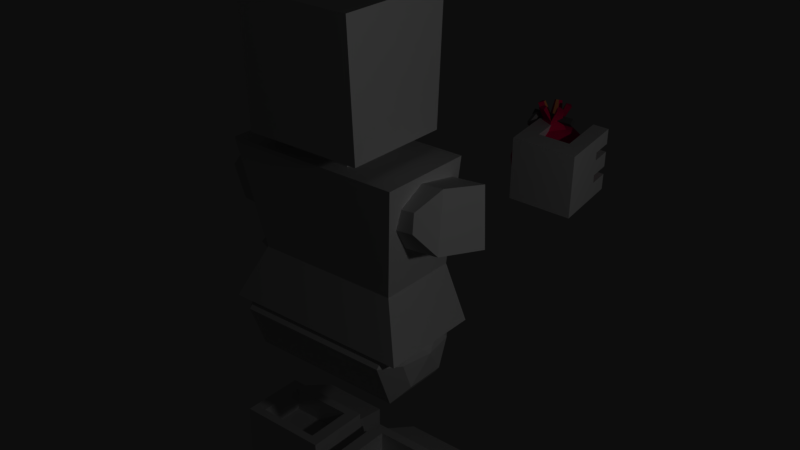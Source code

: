 # Source: pomegrenade.blend  (saved by Blender 2.79.0; exported with 4.5.12 LTS)
import bpy
from mathutils import Matrix  # noqa: F401  (used for matrix-valued properties, if any)

bpy.ops.wm.read_factory_settings(use_empty=True)
scene = bpy.context.scene
scene.name = 'Scene'

# ---- collections
col_collection_1 = bpy.data.collections.new('Collection 1'); scene.collection.children.link(col_collection_1)
col_collection_2 = bpy.data.collections.new('Collection 2'); scene.collection.children.link(col_collection_2)
col_collection_3 = bpy.data.collections.new('Collection 3'); scene.collection.children.link(col_collection_3)
col_collection_4 = bpy.data.collections.new('Collection 4'); scene.collection.children.link(col_collection_4)
col_collection_5 = bpy.data.collections.new('Collection 5'); scene.collection.children.link(col_collection_5)
col_collection_6 = bpy.data.collections.new('Collection 6'); scene.collection.children.link(col_collection_6)
col_collection_7 = bpy.data.collections.new('Collection 7'); scene.collection.children.link(col_collection_7)
col_collection_8 = bpy.data.collections.new('Collection 8'); scene.collection.children.link(col_collection_8)
col_collection_9 = bpy.data.collections.new('Collection 9'); scene.collection.children.link(col_collection_9)
col_collection_10 = bpy.data.collections.new('Collection 10'); scene.collection.children.link(col_collection_10)
col_collection_11 = bpy.data.collections.new('Collection 11'); scene.collection.children.link(col_collection_11)
col_collection_12 = bpy.data.collections.new('Collection 12'); scene.collection.children.link(col_collection_12)
col_collection_13 = bpy.data.collections.new('Collection 13'); scene.collection.children.link(col_collection_13)
col_collection_14 = bpy.data.collections.new('Collection 14'); scene.collection.children.link(col_collection_14)
col_collection_15 = bpy.data.collections.new('Collection 15'); scene.collection.children.link(col_collection_15)
col_collection_16 = bpy.data.collections.new('Collection 16'); scene.collection.children.link(col_collection_16)
col_collection_17 = bpy.data.collections.new('Collection 17'); scene.collection.children.link(col_collection_17)
col_collection_18 = bpy.data.collections.new('Collection 18'); scene.collection.children.link(col_collection_18)
col_collection_19 = bpy.data.collections.new('Collection 19'); scene.collection.children.link(col_collection_19)
col_collection_20 = bpy.data.collections.new('Collection 20'); scene.collection.children.link(col_collection_20)

# ---- materials (node trees are filled in below, after node groups)
mat_none = bpy.data.materials.new('None')
mat_none.alpha_threshold = 0.0
mat_none.use_transparent_shadow = False
mat_none.roughness = 0.5
mat_ring = bpy.data.materials.new('ring')
mat_ring.alpha_threshold = 0.0
mat_ring.use_transparent_shadow = False
mat_ring.diffuse_color = (0.5, 0.5, 0.5, 1.0)
mat_ring.roughness = 0.5
mat_pin = bpy.data.materials.new('pin')
mat_pin.alpha_threshold = 0.0
mat_pin.use_transparent_shadow = False
mat_pin.diffuse_color = (0.25, 0.25, 0.25, 1.0)
mat_pin.roughness = 0.5
mat_pomred = bpy.data.materials.new('pomred')
mat_pomred.alpha_threshold = 0.0
mat_pomred.use_transparent_shadow = False
mat_pomred.diffuse_color = (0.8667, 0.0, 0.2107, 1.0)
mat_pomred.roughness = 0.5
mat_pomred.line_color = (0.0, 0.0, 0.0, 1.0)
mat_pominner = bpy.data.materials.new('pominner')
mat_pominner.alpha_threshold = 0.0
mat_pominner.use_transparent_shadow = False
mat_pominner.diffuse_color = (0.9133, 0.4963, 0.2209, 1.0)
mat_pominner.roughness = 0.5

# ---- material node trees

# ---- world
world_world = bpy.data.worlds.new('World'); scene.world = world_world
world_world.color = (0.05088, 0.05088, 0.05088)
world_world.use_sun_shadow = False
world_world.sun_shadow_jitter_overblur = 0.0
world_world.cycles.sampling_method = 'MANUAL'

# ---- lights
light_point = bpy.data.lights.new('Point', 'POINT')
light_point.transmission_factor = 0.0
light_point.energy = 100.0
light_point.shadow_buffer_clip_start = 0.5
light_point.shadow_soft_size = 0.1
light_point.shadow_maximum_resolution = 0.006
light_point.use_absolute_resolution = True

# ---- meshes
me_base_mesh_042 = bpy.data.meshes.new('base_Mesh.042')
me_base_mesh_042.from_pydata([(-0.09258, -0.5927, 0.7085), (-0.09258, -0.5294, 0.786), (-0.06531, -0.5927, 0.8635), (-0.1634, -0.5927, 1.114), (-0.09258, -0.5294, 0.941), (-0.1634, -0.4599, 0.9886), (-0.09258, -0.5927, 1.019), (-0.1634, -0.4599, 0.9886), (-0.09258, -0.5294, 0.786), (-0.1634, -0.4599, 0.7384), (-0.09258, -0.5294, 0.941), (-0.1634, -0.8209, 1.027), (-0.09258, -0.5927, 1.019), (-0.1634, -0.5927, 1.114), (-0.09258, -0.733, 0.9647), (-0.1634, -0.8209, 0.7001), (-0.09258, -0.733, 0.9647), (-0.1634, -0.8209, 1.027), (-0.09258, -0.733, 0.7623), (-0.1634, -0.5927, 0.6132), (-0.09258, -0.733, 0.7623), (-0.1634, -0.8209, 0.7001), (-0.09258, -0.5927, 0.7085), (-0.9589, -0.4599, 0.7384), (-0.1634, -0.5927, 0.6132), (-0.9589, -0.5927, 0.6132), (-0.1634, -0.4599, 0.7384), (-0.9589, -0.4599, 0.9886), (-0.1634, -0.4599, 0.7384), (-0.9589, -0.4599, 0.7384), (-0.1634, -0.4599, 0.9886), (-0.9589, -0.5927, 1.114), (-0.1634, -0.4599, 0.9886), (-0.9589, -0.4599, 0.9886), (-0.1634, -0.5927, 1.114), (-0.9589, -0.8209, 1.027), (-0.1634, -0.5927, 1.114), (-0.9589, -0.5927, 1.114), (-0.1634, -0.8209, 1.027), (-0.9589, -0.8209, 0.7001), (-0.1634, -0.8209, 1.027), (-0.9589, -0.8209, 1.027), (-0.1634, -0.8209, 0.7001), (-0.9589, -0.5927, 0.6132), (-0.1634, -0.8209, 0.7001), (-0.9589, -0.8209, 0.7001), (-0.1634, -0.5927, 0.6132), (-1.03, -0.5294, 0.786), (-0.9589, -0.5927, 0.6132), (-1.03, -0.5927, 0.7085), (-0.9589, -0.4599, 0.7384), (-1.03, -0.5294, 0.941), (-0.9589, -0.4599, 0.7384), (-1.03, -0.5294, 0.786), (-0.9589, -0.4599, 0.9886), (-1.03, -0.5927, 1.019), (-0.9589, -0.4599, 0.9886), (-1.03, -0.5294, 0.941), (-0.9589, -0.5927, 1.114), (-1.03, -0.733, 0.9647), (-0.9589, -0.5927, 1.114), (-1.03, -0.5927, 1.019), (-0.9589, -0.8209, 1.027), (-1.03, -0.733, 0.7623), (-0.9589, -0.8209, 1.027), (-1.03, -0.733, 0.9647), (-0.9589, -0.8209, 0.7001), (-1.03, -0.5927, 0.7085), (-0.9589, -0.8209, 0.7001), (-1.03, -0.733, 0.7623), (-0.9589, -0.5927, 0.6132), (-0.09258, -0.5294, 0.786), (-0.09258, -0.5294, 0.941), (-0.06531, -0.5927, 0.8635), (-0.1634, -0.4599, 0.7384), (-0.09258, -0.5927, 0.7085), (-0.1634, -0.5927, 0.6132), (-0.09258, -0.5294, 0.786), (-1.057, -0.5927, 0.8635), (-1.03, -0.5927, 0.7085), (-1.03, -0.733, 0.7623), (-0.09258, -0.5294, 0.941), (-0.09258, -0.5927, 1.019), (-0.06531, -0.5927, 0.8635), (-1.057, -0.5927, 0.8635), (-1.03, -0.733, 0.7623), (-1.03, -0.733, 0.9647), (-0.09258, -0.5927, 1.019), (-0.09258, -0.733, 0.9647), (-0.06531, -0.5927, 0.8635), (-1.057, -0.5927, 0.8635), (-1.03, -0.733, 0.9647), (-1.03, -0.5927, 1.019), (-0.09258, -0.733, 0.9647), (-0.09258, -0.733, 0.7623), (-0.06531, -0.5927, 0.8635), (-1.057, -0.5927, 0.8635), (-1.03, -0.5927, 1.019), (-1.03, -0.5294, 0.941), (-0.09258, -0.733, 0.7623), (-0.09258, -0.5927, 0.7085), (-0.06531, -0.5927, 0.8635), (-1.057, -0.5927, 0.8635), (-1.03, -0.5294, 0.941), (-1.03, -0.5294, 0.786), (-1.057, -0.5927, 0.8635), (-1.03, -0.5294, 0.786), (-1.03, -0.5927, 0.7085), (-0.1707, -1.445, 0.4607), (-0.3358, -1.583, 0.4515), (-0.3358, -1.445, 0.4607), (-0.1707, -1.583, 0.4515), (-0.09726, -1.39, 0.5066), (-0.3358, -1.445, 0.4607), (-0.4459, -1.39, 0.5066), (-0.1707, -1.445, 0.4607), (-0.03762, -1.307, 0.7222), (-0.501, -1.271, 0.7222), (-0.03762, -1.271, 0.7222), (-0.501, -1.307, 0.7222), (-0.03762, -1.307, 0.7222), (-0.03762, -1.583, 1.052), (-0.03762, -1.583, 0.7222), (-0.03762, -1.271, 1.052), (-0.03762, -1.271, 0.7222), (-0.03762, -1.583, 1.052), (-0.501, -1.583, 1.052), (-0.03762, -1.583, 0.7222), (-0.501, -1.583, 0.7222), (-0.09726, -1.583, 0.5066), (-0.4459, -1.583, 0.5066), (-0.3358, -1.583, 0.4515), (-0.1707, -1.583, 0.4515), (-0.09726, -1.39, 0.5066), (-0.03762, -1.583, 0.7222), (-0.09726, -1.583, 0.5066), (-0.03762, -1.307, 0.7222), (-0.3358, -1.445, 0.4607), (-0.4459, -1.583, 0.5066), (-0.4459, -1.39, 0.5066), (-0.3358, -1.583, 0.4515), (-0.501, -1.583, 1.052), (-0.501, -1.307, 0.7222), (-0.501, -1.583, 0.7222), (-0.501, -1.271, 1.052), (-0.501, -1.271, 0.7222), (-0.501, -1.583, 0.7222), (-0.4459, -1.39, 0.5066), (-0.4459, -1.583, 0.5066), (-0.501, -1.307, 0.7222), (-0.1707, -1.445, 0.4607), (-0.09726, -1.583, 0.5066), (-0.1707, -1.583, 0.4515), (-0.09726, -1.39, 0.5066), (-0.4352, -1.4, 1.006), (-0.1034, -1.272, 1.006), (-0.1034, -1.4, 1.006), (-0.4352, -1.272, 1.006), (-0.4352, -1.4, 0.7691), (-0.4352, -1.272, 1.006), (-0.4352, -1.4, 1.006), (-0.4352, -1.272, 0.7691), (-0.03762, -1.583, 1.052), (-0.501, -1.271, 1.052), (-0.501, -1.583, 1.052), (-0.03762, -1.271, 1.052), (-0.1034, -1.4, 1.006), (-0.4352, -1.4, 0.7691), (-0.4352, -1.4, 1.006), (-0.1034, -1.4, 0.7691), (-0.1034, -1.4, 1.006), (-0.1034, -1.272, 0.7691), (-0.1034, -1.4, 0.7691), (-0.1034, -1.272, 1.006), (-0.4352, -1.272, 0.7691), (-0.1034, -1.4, 0.7691), (-0.1034, -1.272, 0.7691), (-0.4352, -1.4, 0.7691), (-0.501, -1.307, 0.7222), (-0.09726, -1.39, 0.5066), (-0.4459, -1.39, 0.5066), (-0.03762, -1.307, 0.7222), (-0.1034, -1.272, 0.7691), (-0.501, -1.271, 0.7222), (-0.4352, -1.272, 0.7691), (-0.03762, -1.271, 0.7222), (-0.1034, -1.272, 1.006), (-0.03762, -1.271, 1.052), (-0.4352, -1.272, 1.006), (-0.501, -1.271, 1.052), (-0.4616, 0.2516, 0.9622), (-0.6615, 0.5176, 0.9622), (-0.6615, 0.2516, 0.9622), (-0.4616, 0.5176, 0.9622), (-0.07667, -0.5535, 1.102), (-1.046, -0.5535, 0.5888), (-0.07667, -0.5535, 0.5888), (-1.046, -0.5535, 1.102), (-1.012, 0.2659, 1.084), (-0.1114, 0.2659, 0.6072), (-1.012, 0.2659, 0.6072), (-0.1114, 0.2659, 1.084), (-0.6615, 0.2516, 0.9622), (-0.6615, 0.5176, 0.7623), (-0.6615, 0.2516, 0.7623), (-0.6615, 0.5176, 0.9622), (-0.4616, 0.2516, 0.9622), (-0.4616, 0.5176, 0.7623), (-0.4616, 0.5176, 0.9622), (-0.4616, 0.2516, 0.7623), (-0.6615, 0.2516, 0.7623), (-0.4616, 0.5176, 0.7623), (-0.4616, 0.2516, 0.7623), (-0.6615, 0.5176, 0.7623), (-0.6615, 0.5176, 0.7623), (-0.4616, 0.5176, 0.9622), (-0.4616, 0.5176, 0.7623), (-0.6615, 0.5176, 0.9622), (-0.1114, 0.2659, 0.6072), (-0.4116, -0.2865, 0.6049), (-1.012, 0.2659, 0.6072), (-0.1837, -0.2865, 0.6049), (-0.07667, -0.5535, 0.5888), (-1.046, -0.5535, 0.5888), (-0.9193, -0.2865, 0.6049), (-0.9193, -0.2857, 1.01), (-0.4123, -0.2857, 1.01), (-1.012, 0.2659, 1.084), (-0.1838, -0.2857, 1.01), (-0.1114, 0.2659, 1.084), (-0.1838, -0.2857, 1.01), (-0.1837, -0.2863, 0.7305), (-0.1114, 0.2659, 1.084), (-0.1837, -0.2865, 0.6049), (-0.1114, 0.2659, 0.6072), (-0.1838, -0.2857, 1.01), (-0.4123, -0.2857, 1.01), (-0.07667, -0.5535, 1.102), (-0.9193, -0.2857, 1.01), (-1.046, -0.5535, 1.102), (-0.1837, -0.2865, 0.6049), (-0.1837, -0.2863, 0.7305), (-0.07667, -0.5535, 0.5888), (-0.1838, -0.2857, 1.01), (-0.07667, -0.5535, 1.102), (-0.9193, -0.2865, 0.6049), (-0.9193, -0.286, 0.8843), (-1.012, 0.2659, 0.6072), (-0.9193, -0.2857, 1.01), (-1.012, 0.2659, 1.084), (-0.9193, -0.2857, 1.01), (-0.9193, -0.286, 0.8843), (-1.046, -0.5535, 1.102), (-0.9193, -0.2865, 0.6049), (-1.046, -0.5535, 0.5888), (-0.7878, -1.583, 0.4515), (-0.9529, -1.445, 0.4607), (-0.7878, -1.445, 0.4607), (-0.9529, -1.583, 0.4515), (-0.7878, -1.445, 0.4607), (-1.026, -1.39, 0.5066), (-0.6777, -1.39, 0.5066), (-0.9529, -1.445, 0.4607), (-0.6226, -1.271, 0.7222), (-1.086, -1.307, 0.7222), (-1.086, -1.271, 0.7222), (-0.6226, -1.307, 0.7222), (-1.086, -1.583, 1.052), (-1.086, -1.307, 0.7222), (-1.086, -1.583, 0.7222), (-1.086, -1.271, 1.052), (-1.086, -1.271, 0.7222), (-1.086, -1.583, 0.7222), (-1.026, -1.39, 0.5066), (-1.026, -1.583, 0.5066), (-1.086, -1.307, 0.7222), (-0.6777, -1.583, 0.5066), (-0.7878, -1.445, 0.4607), (-0.6777, -1.39, 0.5066), (-0.7878, -1.583, 0.4515), (-0.6226, -1.307, 0.7222), (-0.6226, -1.583, 1.052), (-0.6226, -1.583, 0.7222), (-0.6226, -1.271, 1.052), (-0.6226, -1.271, 0.7222), (-0.9529, -1.583, 0.4515), (-0.7878, -1.583, 0.4515), (-1.026, -1.583, 0.5066), (-0.6777, -1.583, 0.5066), (-0.6226, -1.583, 0.7222), (-1.086, -1.583, 0.7222), (-0.6226, -1.583, 1.052), (-1.086, -1.583, 1.052), (-0.6777, -1.39, 0.5066), (-0.6226, -1.583, 0.7222), (-0.6777, -1.583, 0.5066), (-0.6226, -1.307, 0.7222), (-1.026, -1.583, 0.5066), (-0.9529, -1.445, 0.4607), (-0.9529, -1.583, 0.4515), (-1.026, -1.39, 0.5066), (-1.02, -1.272, 1.006), (-0.6884, -1.4, 1.006), (-1.02, -1.4, 1.006), (-0.6884, -1.272, 1.006), (-0.6884, -1.272, 1.006), (-0.6884, -1.4, 0.7691), (-0.6884, -1.4, 1.006), (-0.6884, -1.272, 0.7691), (-0.6226, -1.271, 1.052), (-1.086, -1.583, 1.052), (-0.6226, -1.583, 1.052), (-1.086, -1.271, 1.052), (-0.6884, -1.4, 0.7691), (-1.02, -1.4, 1.006), (-0.6884, -1.4, 1.006), (-1.02, -1.4, 0.7691), (-1.02, -1.272, 0.7691), (-1.02, -1.4, 1.006), (-1.02, -1.4, 0.7691), (-1.02, -1.272, 1.006), (-1.02, -1.4, 0.7691), (-0.6884, -1.272, 0.7691), (-1.02, -1.272, 0.7691), (-0.6884, -1.4, 0.7691), (-1.026, -1.39, 0.5066), (-0.6226, -1.307, 0.7222), (-0.6777, -1.39, 0.5066), (-1.086, -1.307, 0.7222), (-0.6884, -1.272, 1.006), (-0.6226, -1.271, 1.052), (-0.6884, -1.272, 0.7691), (-1.086, -1.271, 1.052), (-1.02, -1.272, 1.006), (-1.086, -1.271, 0.7222), (-1.02, -1.272, 0.7691), (-0.6226, -1.271, 0.7222), (-0.8615, 0.9818, 1.154), (-0.2616, 0.3394, 1.119), (-0.2616, 0.9818, 1.154), (-0.8615, 0.3394, 1.119), (-0.8615, 0.9818, 0.5539), (-0.2616, 0.3394, 0.5883), (-0.8615, 0.3394, 0.5883), (-0.2616, 0.9818, 0.5539), (-0.7174, 0.3602, 0.6871), (-0.4058, 0.1708, 0.6871), (-0.7174, 0.1708, 0.6871), (-0.4058, 0.3602, 0.6871), (-0.7174, 0.3602, 1.01), (-0.4058, 0.1708, 1.01), (-0.4058, 0.3602, 1.01), (-0.7174, 0.1708, 1.01), (-0.2616, 0.3394, 0.5883), (-0.2616, 0.9818, 1.154), (-0.2616, 0.3394, 1.119), (-0.2616, 0.9818, 0.5539), (-0.2616, 0.9818, 0.5539), (-0.8615, 0.9818, 1.154), (-0.2616, 0.9818, 1.154), (-0.8615, 0.9818, 0.5539), (-0.8615, 0.9818, 0.5539), (-0.8615, 0.3394, 1.119), (-0.8615, 0.9818, 1.154), (-0.8615, 0.3394, 0.5883), (-0.8615, 0.3394, 0.5883), (-0.2616, 0.3394, 1.119), (-0.8615, 0.3394, 1.119), (-0.2616, 0.3394, 0.5883), (-0.7174, 0.1708, 1.01), (-0.7174, 0.3602, 0.6871), (-0.7174, 0.1708, 0.6871), (-0.7174, 0.3602, 1.01), (-0.4058, 0.1708, 0.6871), (-0.4058, 0.3602, 1.01), (-0.4058, 0.1708, 1.01), (-0.4058, 0.3602, 0.6871), (-0.9833, -0.1719, 0.8949), (-1.171, -0.01688, 0.6267), (-0.954, -0.0205, 0.6438), (-1.2, -0.1683, 0.8778), (-0.9228, 0.23, 0.8689), (-0.93, 0.1921, 0.9529), (-0.9303, 0.18, 0.7361), (-0.9833, -0.1719, 0.8949), (-0.9534, 0.06007, 1.002), (-0.954, -0.0205, 0.6438), (-0.8156, 0.1624, 0.904), (-0.9755, 0.06244, 0.904), (-0.8156, 0.06245, 0.904), (-0.9755, 0.1624, 0.904), (-0.8156, 0.1624, 0.804), (-0.9755, 0.1624, 0.904), (-0.8156, 0.1624, 0.904), (-0.9755, 0.1624, 0.8041), (-0.8156, 0.06245, 0.8041), (-0.9755, 0.1624, 0.8041), (-0.8156, 0.1624, 0.804), (-0.9755, 0.06244, 0.8041), (-0.8156, 0.06245, 0.904), (-0.9755, 0.06244, 0.8041), (-0.8156, 0.06245, 0.8041), (-0.9755, 0.06244, 0.904), (-0.8156, 0.06245, 0.904), (-0.8156, 0.1624, 0.804), (-0.8156, 0.1624, 0.904), (-0.8156, 0.06245, 0.8041), (-1.068, 0.1944, 0.942), (-0.9534, 0.06007, 1.002), (-0.93, 0.1921, 0.9529), (-1.14, 0.06319, 0.987), (-1.117, 0.1831, 0.7213), (-0.9228, 0.23, 0.8689), (-0.9303, 0.18, 0.7361), (-1.061, 0.2323, 0.858), (-0.9534, 0.06007, 1.002), (-1.2, -0.1683, 0.8778), (-0.9833, -0.1719, 0.8949), (-1.14, 0.06319, 0.987), (-0.9228, 0.23, 0.8689), (-1.068, 0.1944, 0.942), (-0.93, 0.1921, 0.9529), (-1.061, 0.2323, 0.858), (-0.954, -0.0205, 0.6438), (-1.117, 0.1831, 0.7213), (-0.9303, 0.18, 0.7361), (-1.171, -0.01688, 0.6267), (-1.2, -0.1683, 0.8778), (-1.117, 0.1831, 0.7213), (-1.171, -0.01688, 0.6267), (-1.14, 0.06319, 0.987), (-1.061, 0.2323, 0.858), (-1.068, 0.1944, 0.942), (-1.273, -0.6484, 0.4386), (-1.355, -0.6612, 0.471), (-1.352, -0.6362, 0.4386), (-1.277, -0.6734, 0.4709), (-1.295, -0.757, 0.4041), (-1.355, -0.6612, 0.471), (-1.277, -0.6734, 0.4709), (-1.372, -0.7424, 0.4061), (-1.38, -0.7925, 0.4708), (-1.295, -0.757, 0.4041), (-1.303, -0.8071, 0.4687), (-1.372, -0.7424, 0.4061), (-1.28, -0.6588, 0.2772), (-1.35, -0.596, 0.217), (-1.272, -0.6107, 0.215), (-1.357, -0.6442, 0.2792), (-1.117, -0.659, 0.3268), (-1.079, -0.4574, 0.3568), (-1.108, -0.5963, 0.2458), (-1.088, -0.5201, 0.4378), (-1.04, -0.6736, 0.3248), (-1.108, -0.5963, 0.2458), (-1.03, -0.6109, 0.2437), (-1.117, -0.659, 0.3268), (-1.34, -0.563, 0.3441), (-1.28, -0.6588, 0.2772), (-1.262, -0.5752, 0.344), (-1.357, -0.6442, 0.2792), (-1.088, -0.5201, 0.4378), (-1.04, -0.6736, 0.3248), (-1.011, -0.5348, 0.4358), (-1.117, -0.659, 0.3268), (-1.283, -0.6839, 0.3095), (-1.344, -0.588, 0.3764), (-1.266, -0.6002, 0.3764), (-1.361, -0.6692, 0.3115), (-1.352, -0.6362, 0.4386), (-1.291, -0.732, 0.3717), (-1.273, -0.6484, 0.4386), (-1.369, -0.7174, 0.3737), (-1.369, -0.7174, 0.3737), (-1.283, -0.6839, 0.3095), (-1.291, -0.732, 0.3717), (-1.361, -0.6692, 0.3115), (-1.34, -0.563, 0.3441), (-1.266, -0.6002, 0.3764), (-1.344, -0.588, 0.3764), (-1.262, -0.5752, 0.344), (-1.363, -0.7113, 0.5357), (-1.372, -0.7424, 0.4061), (-1.38, -0.7925, 0.4708), (-1.355, -0.6612, 0.471), (-1.326, -0.5344, 0.677), (-1.311, -0.4362, 0.5501), (-1.352, -0.6362, 0.4386), (-1.344, -0.588, 0.3764), (-1.361, -0.6692, 0.3115), (-1.369, -0.7174, 0.3737), (-1.34, -0.563, 0.3441), (-1.296, -0.3379, 0.4232), (-1.35, -0.596, 0.217), (-1.357, -0.6442, 0.2792), (-1.291, -0.732, 0.3717), (-1.283, -0.6839, 0.3095), (-1.273, -0.6484, 0.4386), (-1.266, -0.6002, 0.3764), (-1.28, -0.6588, 0.2772), (-1.272, -0.6107, 0.215), (-1.262, -0.5752, 0.344), (-1.234, -0.4281, 0.3608), (-1.241, -0.4763, 0.423), (-1.264, -0.6246, 0.6146), (-1.277, -0.6734, 0.4709), (-1.285, -0.7235, 0.5356), (-1.295, -0.757, 0.4041), (-1.303, -0.8071, 0.4687), (-1.326, -0.5344, 0.677), (-1.016, -0.5929, 0.6689), (-1.311, -0.4362, 0.5501), (-0.9852, -0.3965, 0.4151), (-1.296, -0.3379, 0.4232), (-1.272, -0.6107, 0.215), (-1.35, -0.596, 0.217), (-1.234, -0.4281, 0.3608), (-1.296, -0.3379, 0.4232), (-0.9852, -0.3965, 0.4151), (-1.079, -0.4574, 0.3568), (-1.03, -0.6109, 0.2437), (-1.108, -0.5963, 0.2458), (-1.04, -0.6736, 0.3248), (-1.03, -0.6109, 0.2437), (-1.011, -0.5348, 0.4358), (-0.9852, -0.3965, 0.4151), (-1.016, -0.5929, 0.6689), (-1.031, -0.6684, 0.6085), (-1.031, -0.6684, 0.6085), (-1.016, -0.5929, 0.6689), (-1.264, -0.6246, 0.6146), (-1.326, -0.5344, 0.677), (-1.363, -0.7113, 0.5357), (-1.285, -0.7235, 0.5356), (-1.303, -0.8071, 0.4687), (-1.38, -0.7925, 0.4708), (-1.011, -0.5348, 0.4358), (-1.031, -0.6684, 0.6085), (-1.088, -0.5201, 0.4378), (-1.264, -0.6246, 0.6146), (-1.241, -0.4763, 0.423), (-1.234, -0.4281, 0.3608), (-1.079, -0.4574, 0.3568), (0.0479, 0.1933, 0.651), (-0.1399, -0.1149, 0.6832), (-0.1692, 0.1773, 0.6582), (0.07723, -0.09887, 0.6761), (-0.1931, 0.05211, 1.012), (-0.2004, 0.1423, 0.9932), (-0.1928, 0.2204, 0.8746), (-0.1399, -0.1149, 0.6832), (-0.1692, 0.1773, 0.6582), (-0.1698, -0.06499, 0.9337), (-0.1476, 0.01548, 0.8782), (-0.3076, 0.07423, 0.9591), (-0.3076, 0.01548, 0.8782), (-0.1476, 0.07423, 0.9591), (-0.1476, 0.07423, 0.9591), (-0.3076, 0.1551, 0.9004), (-0.3076, 0.07423, 0.9591), (-0.1476, 0.1551, 0.9003), (-0.1476, 0.1551, 0.9003), (-0.3076, 0.09637, 0.8195), (-0.3076, 0.1551, 0.9004), (-0.1476, 0.09637, 0.8195), (-0.1476, 0.09637, 0.8195), (-0.3076, 0.01548, 0.8782), (-0.3076, 0.09637, 0.8195), (-0.1476, 0.01548, 0.8782), (-0.3076, 0.1551, 0.9004), (-0.3076, 0.01548, 0.8782), (-0.3076, 0.07423, 0.9591), (-0.3076, 0.09637, 0.8195), (-0.1698, -0.06499, 0.9337), (-0.05507, 0.0623, 1.007), (-0.1931, 0.05211, 1.012), (0.01729, -0.05117, 0.9275), (-0.2004, 0.1423, 0.9932), (-0.00577, 0.2342, 0.8685), (-0.1928, 0.2204, 0.8746), (-0.06235, 0.1525, 0.9886), (0.07723, -0.09887, 0.6761), (-0.1698, -0.06499, 0.9337), (-0.1399, -0.1149, 0.6832), (0.01729, -0.05117, 0.9275), (-0.05507, 0.0623, 1.007), (-0.2004, 0.1423, 0.9932), (-0.1931, 0.05211, 1.012), (-0.06235, 0.1525, 0.9886), (-0.00577, 0.2342, 0.8685), (-0.1692, 0.1773, 0.6582), (-0.1928, 0.2204, 0.8746), (0.0479, 0.1933, 0.651), (-0.00577, 0.2342, 0.8685), (0.07723, -0.09887, 0.6761), (0.0479, 0.1933, 0.651), (0.01729, -0.05117, 0.9275), (-0.06235, 0.1525, 0.9886), (-0.05507, 0.0623, 1.007), (0.1407, -0.04034, -0.09881), (0.06477, 0.004687, -0.08694), (0.1432, 0.000582, -0.09608), (0.06231, -0.03624, -0.08966), (0.1407, -0.04034, -0.09881), (0.0545, -0.02858, -0.1976), (0.06231, -0.03624, -0.08966), (0.1332, -0.03291, -0.2036), (0.0545, -0.02858, -0.1976), (0.1282, -0.1148, -0.2091), (0.04958, -0.1104, -0.2031), (0.1332, -0.03291, -0.2036), (0.1475, 0.2063, -0.1877), (0.06414, 0.132, -0.1869), (0.06887, 0.2107, -0.1817), (0.1428, 0.1276, -0.1929), (-0.0714, 0.2026, 0.0659), (-0.09054, 0.1127, -0.1202), (-0.08438, 0.2153, -0.1133), (-0.07756, 0.1, 0.05908), (-0.08438, 0.2153, -0.1133), (-0.1692, 0.1171, -0.1142), (-0.163, 0.2196, -0.1073), (-0.09054, 0.1127, -0.1202), (0.06414, 0.132, -0.1869), (0.1504, 0.1202, -0.08812), (0.07196, 0.1243, -0.07897), (0.1428, 0.1276, -0.1929), (-0.1692, 0.1171, -0.1142), (-0.07756, 0.1, 0.05908), (-0.1562, 0.1044, 0.06508), (-0.09054, 0.1127, -0.1202), (0.1479, 0.07928, -0.09085), (0.06169, 0.09104, -0.1897), (0.0695, 0.08338, -0.0817), (0.1404, 0.08671, -0.1957), (0.05696, 0.01234, -0.1949), (0.1432, 0.000582, -0.09608), (0.06477, 0.004687, -0.08694), (0.1356, 0.008015, -0.2009), (0.06169, 0.09104, -0.1897), (0.1356, 0.008015, -0.2009), (0.05696, 0.01234, -0.1949), (0.1404, 0.08671, -0.1957), (0.0695, 0.08338, -0.0817), (0.1504, 0.1202, -0.08812), (0.1479, 0.07928, -0.09085), (0.07196, 0.1243, -0.07897), (0.06169, 0.09104, -0.1897), (0.06477, 0.004687, -0.08694), (0.0695, 0.08338, -0.0817), (0.05696, 0.01234, -0.1949), (0.05739, -0.1181, -0.09511), (0.0545, -0.02858, -0.1976), (0.04958, -0.1104, -0.2031), (0.06231, -0.03624, -0.08966), (0.06663, -0.1271, 0.03252), (0.0812, 0.1153, 0.04866), (0.07196, 0.1243, -0.07897), (0.08593, 0.1939, 0.0539), (0.06887, 0.2107, -0.1817), (0.06414, 0.132, -0.1869), (0.162, 0.02217, 0.1347), (0.1407, -0.04034, -0.09881), (0.1432, 0.000582, -0.09608), (0.1524, -0.1384, 0.124), (0.1358, -0.1222, -0.1043), (0.1332, -0.03291, -0.2036), (0.1282, -0.1148, -0.2091), (0.1428, 0.1276, -0.1929), (0.1475, 0.2063, -0.1877), (0.1504, 0.1202, -0.08812), (0.1717, 0.1827, 0.1454), (0.1479, 0.07928, -0.09085), (0.1404, 0.08671, -0.1957), (0.1356, 0.008015, -0.2009), (0.1717, 0.1827, 0.1454), (-0.143, 0.2, 0.1694), (0.162, 0.02217, 0.1347), (-0.1623, -0.1211, 0.148), (0.1524, -0.1384, 0.124), (0.06663, -0.1271, 0.03252), (-0.1623, -0.1211, 0.148), (-0.1694, -0.1141, 0.05053), (0.1524, -0.1384, 0.124), (0.1358, -0.1222, -0.1043), (0.05739, -0.1181, -0.09511), (0.04958, -0.1104, -0.2031), (0.1282, -0.1148, -0.2091), (-0.08438, 0.2153, -0.1133), (-0.163, 0.2196, -0.1073), (-0.0714, 0.2026, 0.0659), (-0.143, 0.2, 0.1694), (0.08593, 0.1939, 0.0539), (0.1717, 0.1827, 0.1454), (0.1475, 0.2063, -0.1877), (0.06887, 0.2107, -0.1817), (-0.1694, -0.1141, 0.05053), (-0.1623, -0.1211, 0.148), (-0.1562, 0.1044, 0.06508), (-0.143, 0.2, 0.1694), (-0.163, 0.2196, -0.1073), (-0.1692, 0.1171, -0.1142), (-0.0714, 0.2026, 0.0659), (0.08593, 0.1939, 0.0539), (-0.07756, 0.1, 0.05908), (0.0812, 0.1153, 0.04866), (0.06663, -0.1271, 0.03252), (-0.1694, -0.1141, 0.05053), (-0.1562, 0.1044, 0.06508)], [], [(0, 1, 2), (3, 4, 5), (4, 3, 6), (7, 8, 9), (8, 7, 10), (11, 12, 13), (12, 11, 14), (15, 16, 17), (16, 15, 18), (19, 20, 21), (20, 19, 22), (23, 24, 25), (24, 23, 26), (27, 28, 29), (28, 27, 30), (31, 32, 33), (32, 31, 34), (35, 36, 37), (36, 35, 38), (39, 40, 41), (40, 39, 42), (43, 44, 45), (44, 43, 46), (47, 48, 49), (48, 47, 50), (51, 52, 53), (52, 51, 54), (55, 56, 57), (56, 55, 58), (59, 60, 61), (60, 59, 62), (63, 64, 65), (64, 63, 66), (67, 68, 69), (68, 67, 70), (71, 72, 73), (74, 75, 76), (75, 74, 77), (78, 79, 80), (81, 82, 83), (84, 85, 86), (87, 88, 89), (90, 91, 92), (93, 94, 95), (96, 97, 98), (99, 100, 101), (102, 103, 104), (105, 106, 107), (108, 109, 110), (109, 108, 111), (112, 113, 114), (113, 112, 115), (116, 117, 118), (117, 116, 119), (120, 121, 122), (121, 120, 123), (124, 123, 120), (125, 126, 127), (128, 127, 126), (127, 128, 129), (130, 129, 128), (131, 129, 130), (129, 131, 132), (133, 134, 135), (134, 133, 136), (137, 138, 139), (138, 137, 140), (141, 142, 143), (144, 142, 141), (142, 144, 145), (146, 147, 148), (147, 146, 149), (150, 151, 152), (151, 150, 153), (154, 155, 156), (155, 154, 157), (158, 159, 160), (159, 158, 161), (162, 163, 164), (163, 162, 165), (166, 167, 168), (167, 166, 169), (170, 171, 172), (171, 170, 173), (174, 175, 176), (175, 174, 177), (178, 179, 180), (179, 178, 181), (182, 183, 184), (183, 182, 185), (186, 185, 182), (185, 186, 187), (188, 187, 186), (187, 188, 189), (184, 189, 188), (189, 184, 183), (190, 191, 192), (191, 190, 193), (194, 195, 196), (195, 194, 197), (198, 199, 200), (199, 198, 201), (202, 203, 204), (203, 202, 205), (206, 207, 208), (207, 206, 209), (210, 211, 212), (211, 210, 213), (214, 215, 216), (215, 214, 217), (218, 219, 220), (221, 219, 218), (222, 219, 221), (223, 219, 222), (224, 219, 223), (219, 224, 220), (225, 226, 227), (228, 227, 226), (227, 228, 229), (230, 231, 232), (233, 232, 231), (232, 233, 234), (235, 236, 237), (238, 237, 236), (237, 238, 239), (240, 241, 242), (243, 242, 241), (242, 243, 244), (245, 246, 247), (248, 247, 246), (247, 248, 249), (250, 251, 252), (253, 252, 251), (252, 253, 254), (255, 256, 257), (256, 255, 258), (259, 260, 261), (260, 259, 262), (263, 264, 265), (264, 263, 266), (267, 268, 269), (270, 268, 267), (268, 270, 271), (272, 273, 274), (273, 272, 275), (276, 277, 278), (277, 276, 279), (280, 281, 282), (281, 280, 283), (284, 283, 280), (285, 286, 287), (288, 287, 286), (289, 287, 288), (287, 289, 290), (291, 290, 289), (290, 291, 292), (293, 294, 295), (294, 293, 296), (297, 298, 299), (298, 297, 300), (301, 302, 303), (302, 301, 304), (305, 306, 307), (306, 305, 308), (309, 310, 311), (310, 309, 312), (313, 314, 315), (314, 313, 316), (317, 318, 319), (318, 317, 320), (321, 322, 323), (322, 321, 324), (325, 326, 327), (326, 325, 328), (329, 330, 331), (330, 329, 332), (333, 332, 329), (332, 333, 334), (335, 334, 333), (334, 335, 336), (331, 336, 335), (336, 331, 330), (337, 338, 339), (338, 337, 340), (341, 342, 343), (342, 341, 344), (345, 346, 347), (346, 345, 348), (349, 350, 351), (350, 349, 352), (353, 354, 355), (354, 353, 356), (357, 358, 359), (358, 357, 360), (361, 362, 363), (362, 361, 364), (365, 366, 367), (366, 365, 368), (369, 370, 371), (370, 369, 372), (373, 374, 375), (374, 373, 376), (377, 378, 379), (378, 377, 380), (381, 382, 383), (384, 382, 385), (382, 384, 383), (386, 383, 384), (387, 388, 389), (388, 387, 390), (391, 392, 393), (392, 391, 394), (395, 396, 397), (396, 395, 398), (399, 400, 401), (400, 399, 402), (403, 404, 405), (404, 403, 406), (407, 408, 409), (408, 407, 410), (411, 412, 413), (412, 411, 414), (415, 416, 417), (416, 415, 418), (419, 420, 421), (420, 419, 422), (423, 424, 425), (424, 423, 426), (427, 428, 429), (430, 428, 427), (428, 430, 431), (432, 431, 430), (433, 434, 435), (434, 433, 436), (437, 438, 439), (438, 437, 440), (441, 442, 443), (442, 441, 444), (445, 446, 447), (446, 445, 448), (449, 450, 451), (450, 449, 452), (453, 454, 455), (454, 453, 456), (457, 458, 459), (458, 457, 460), (461, 462, 463), (462, 461, 464), (465, 466, 467), (466, 465, 468), (469, 470, 471), (470, 469, 472), (473, 474, 475), (474, 473, 476), (477, 478, 479), (478, 477, 480), (481, 482, 483), (482, 481, 484), (485, 484, 481), (486, 484, 485), (484, 486, 487), (488, 487, 486), (489, 487, 488), (487, 489, 490), (488, 486, 491), (492, 491, 486), (493, 491, 492), (491, 493, 494), (495, 496, 497), (498, 497, 496), (499, 500, 501), (502, 501, 500), (503, 501, 502), (501, 503, 498), (498, 503, 497), (504, 497, 503), (497, 504, 505), (506, 505, 504), (505, 506, 507), (508, 507, 506), (509, 510, 511), (512, 511, 510), (511, 512, 513), (514, 515, 516), (517, 516, 515), (518, 516, 517), (516, 518, 519), (520, 519, 518), (519, 520, 521), (522, 523, 524), (525, 524, 523), (526, 524, 525), (524, 526, 527), (528, 529, 530), (531, 530, 529), (532, 530, 531), (530, 532, 533), (533, 532, 534), (535, 534, 532), (536, 537, 538), (539, 538, 537), (540, 538, 539), (541, 538, 540), (538, 541, 542), (543, 544, 545), (544, 543, 546), (547, 548, 549), (550, 549, 551), (549, 550, 547), (552, 547, 550), (553, 554, 555), (554, 553, 556), (557, 558, 559), (558, 557, 560), (561, 562, 563), (562, 561, 564), (565, 566, 567), (566, 565, 568), (569, 570, 571), (570, 569, 572), (573, 574, 575), (574, 573, 576), (577, 578, 579), (578, 577, 580), (581, 582, 583), (582, 581, 584), (585, 586, 587), (586, 585, 588), (589, 590, 591), (590, 589, 592), (593, 594, 595), (594, 593, 596), (597, 596, 593), (596, 597, 598), (599, 600, 601), (600, 599, 602), (603, 604, 605), (604, 603, 606), (607, 608, 609), (608, 607, 610), (611, 612, 613), (612, 611, 614), (615, 616, 617), (616, 615, 618), (619, 620, 621), (620, 619, 622), (623, 624, 625), (624, 623, 626), (627, 628, 629), (628, 627, 630), (631, 632, 633), (632, 631, 634), (635, 636, 637), (636, 635, 638), (639, 640, 641), (640, 639, 642), (643, 644, 645), (644, 643, 646), (647, 648, 649), (648, 647, 650), (651, 652, 653), (652, 651, 654), (655, 654, 651), (654, 655, 648), (656, 648, 655), (648, 656, 649), (649, 656, 657), (658, 657, 656), (659, 657, 658), (657, 659, 660), (661, 662, 663), (664, 662, 661), (665, 662, 664), (662, 665, 666), (667, 666, 665), (668, 669, 670), (671, 670, 669), (661, 670, 671), (670, 661, 672), (663, 672, 661), (672, 663, 673), (674, 673, 663), (675, 676, 677), (678, 677, 676), (677, 678, 679), (680, 681, 682), (681, 680, 683), (683, 680, 684), (685, 684, 680), (686, 684, 685), (684, 686, 687), (688, 689, 690), (691, 690, 689), (690, 691, 692), (693, 692, 691), (694, 692, 693), (692, 694, 695), (696, 697, 698), (699, 698, 697), (700, 698, 699), (698, 700, 701), (702, 703, 704), (705, 704, 703), (706, 704, 705), (707, 704, 706), (704, 707, 708)])
me_base_mesh_042.polygons.foreach_set('use_smooth', [True] * 406)
_k = set([(3, 4), (47, 48), (55, 56), (74, 75), (137, 138), (150, 151), (182, 183), (182, 185), (183, 184), (184, 189), (185, 186), (186, 187), (187, 188), (188, 189), (219, 221), (219, 224), (276, 277), (297, 298), (329, 330), (331, 336), (332, 333), (334, 335), (382, 383), (382, 384), (383, 384), (428, 430), (547, 549), (547, 550), (549, 550), (593, 594), (593, 596), (596, 597)])
me_base_mesh_042.attributes.new('sharp_edge', 'BOOLEAN', 'EDGE').data.foreach_set('value', [ (min(e.vertices), max(e.vertices)) in _k for e in me_base_mesh_042.edges])
_uv = me_base_mesh_042.uv_layers.new(name='UVMap')
_uv.uv.foreach_set('vector', [0.555, 0.5105, 0.5275, 0.5995, 0.5, 0.5105, 0.5888, 0.5553, 0.5275, 0.6221, 0.5444, 0.5553, 0.5275, 0.6221, 0.5888, 0.5553, 0.555, 0.6221, 0.5444, 0.5553, 0.4725, 0.6221, 0.4556, 0.5553, 0.4725, 0.6221, 0.5444, 0.5553, 0.5275, 0.6221, 0.4556, 0.5553, 0.445, 0.6221, 0.4112, 0.5553, 0.445, 0.6221, 0.4556, 0.5553, 0.4725, 0.6221, 0.5444, 0.5553, 0.4725, 0.6221, 0.4556, 0.5553, 0.4725, 0.6221, 0.5444, 0.5553, 0.5275, 0.6221, 0.5888, 0.5553, 0.5275, 0.6221, 0.5444, 0.5553, 0.5275, 0.6221, 0.5888, 0.5553, 0.555, 0.6221, 0.4556, 0.4447, 0.4112, 0.5553, 0.4112, 0.4447, 0.4112, 0.5553, 0.4556, 0.4447, 0.4556, 0.5553, 0.5444, 0.4447, 0.4556, 0.5553, 0.4556, 0.4447, 0.4556, 0.5553, 0.5444, 0.4447, 0.5444, 0.5553, 0.5888, 0.4447, 0.5444, 0.5553, 0.5444, 0.4447, 0.5444, 0.5553, 0.5888, 0.4447, 0.5888, 0.5553, 0.4556, 0.4447, 0.4112, 0.5553, 0.4112, 0.4447, 0.4112, 0.5553, 0.4556, 0.4447, 0.4556, 0.5553, 0.5444, 0.4447, 0.4556, 0.5553, 0.4556, 0.4447, 0.4556, 0.5553, 0.5444, 0.4447, 0.5444, 0.5553, 0.5888, 0.4447, 0.5444, 0.5553, 0.5444, 0.4447, 0.5444, 0.5553, 0.5888, 0.4447, 0.5888, 0.5553, 0.4725, 0.3779, 0.4112, 0.4447, 0.445, 0.3779, 0.4112, 0.4447, 0.4725, 0.3779, 0.4556, 0.4447, 0.5275, 0.3779, 0.4556, 0.4447, 0.4725, 0.3779, 0.4556, 0.4447, 0.5275, 0.3779, 0.5444, 0.4447, 0.555, 0.3779, 0.5444, 0.4447, 0.5275, 0.3779, 0.5444, 0.4447, 0.555, 0.3779, 0.5888, 0.4447, 0.4725, 0.3779, 0.4112, 0.4447, 0.445, 0.3779, 0.4112, 0.4447, 0.4725, 0.3779, 0.4556, 0.4447, 0.5275, 0.3779, 0.4556, 0.4447, 0.4725, 0.3779, 0.4556, 0.4447, 0.5275, 0.3779, 0.5444, 0.4447, 0.555, 0.3779, 0.5444, 0.4447, 0.5275, 0.3779, 0.5444, 0.4447, 0.555, 0.3779, 0.5888, 0.4447, 0.5275, 0.5995, 0.4725, 0.5995, 0.5, 0.5105, 0.4556, 0.5553, 0.445, 0.6221, 0.4112, 0.5553, 0.445, 0.6221, 0.4556, 0.5553, 0.4725, 0.6221, 0.0, 1.0, 0.445, 0.5105, 0.4725, 0.4214, 0.4725, 0.5995, 0.445, 0.5105, 0.5, 0.5105, 0.5, 0.5105, 0.4725, 0.4214, 0.5275, 0.4214, 0.445, 0.5105, 0.4725, 0.4214, 0.5, 0.5105, 0.5, 0.5105, 0.5275, 0.4214, 0.555, 0.5105, 0.4725, 0.4214, 0.5275, 0.4214, 0.5, 0.5105, 0.5, 0.5105, 0.555, 0.5105, 0.5275, 0.5995, 0.5275, 0.4214, 0.555, 0.5105, 0.5, 0.5105, 0.5, 0.5105, 0.5275, 0.5995, 0.4725, 0.5995, 0.5, 0.5105, 0.4725, 0.5995, 0.445, 0.5105, 0.5546, 0.2829, 0.4382, 0.185, 0.4382, 0.2829, 0.4382, 0.185, 0.5546, 0.2829, 0.5546, 0.185, 0.6063, 0.3221, 0.4382, 0.2829, 0.3605, 0.3221, 0.4382, 0.2829, 0.6063, 0.3221, 0.5546, 0.2829, 0.6484, 0.3808, 0.3217, 0.4069, 0.6484, 0.4069, 0.3217, 0.4069, 0.6484, 0.3808, 0.3217, 0.3808, 0.3808, 0.5496, 0.185, 0.3462, 0.185, 0.5496, 0.185, 0.3462, 0.3808, 0.5496, 0.4069, 0.3462, 0.4069, 0.5496, 0.4069, 0.3462, 0.3808, 0.5496, 0.6484, 0.3462, 0.3217, 0.3462, 0.6484, 0.5496, 0.3217, 0.5496, 0.6484, 0.5496, 0.3217, 0.3462, 0.6484, 0.5496, 0.3217, 0.5496, 0.6063, 0.6824, 0.3605, 0.6824, 0.6063, 0.6824, 0.3217, 0.5496, 0.4382, 0.7163, 0.6063, 0.6824, 0.3605, 0.6824, 0.6063, 0.6824, 0.4382, 0.7163, 0.5546, 0.7163, 0.3221, 0.6824, 0.185, 0.5496, 0.185, 0.6824, 0.185, 0.5496, 0.3221, 0.6824, 0.3808, 0.5496, 0.4382, 0.2829, 0.3605, 0.185, 0.3605, 0.3221, 0.3605, 0.185, 0.4382, 0.2829, 0.4382, 0.185, 0.815, 0.3462, 0.6192, 0.5496, 0.815, 0.5496, 0.5931, 0.3462, 0.6192, 0.5496, 0.815, 0.3462, 0.6192, 0.5496, 0.5931, 0.3462, 0.5931, 0.5496, 0.815, 0.5496, 0.6779, 0.6824, 0.815, 0.6824, 0.6779, 0.6824, 0.815, 0.5496, 0.6192, 0.5496, 0.5546, 0.2829, 0.6063, 0.185, 0.5546, 0.185, 0.6063, 0.185, 0.5546, 0.2829, 0.6063, 0.3221, 0.3681, 0.3147, 0.602, 0.406, 0.602, 0.3147, 0.602, 0.406, 0.3681, 0.3147, 0.3681, 0.406, 0.3147, 0.5207, 0.406, 0.3751, 0.3147, 0.3751, 0.406, 0.3751, 0.3147, 0.5207, 0.406, 0.5207, 0.3516, 0.185, 0.6783, 0.4069, 0.6783, 0.185, 0.6783, 0.4069, 0.3516, 0.185, 0.3516, 0.4069, 0.398, 0.3751, 0.6319, 0.5207, 0.6319, 0.3751, 0.6319, 0.5207, 0.398, 0.3751, 0.398, 0.5207, 0.6853, 0.3751, 0.594, 0.5207, 0.6853, 0.5207, 0.594, 0.5207, 0.6853, 0.3751, 0.594, 0.3751, 0.6319, 0.406, 0.398, 0.3147, 0.398, 0.406, 0.398, 0.3147, 0.6319, 0.406, 0.0, 1.0, 0.6783, 0.5496, 0.3937, 0.6824, 0.6395, 0.6824, 0.3937, 0.6824, 0.6783, 0.5496, 0.3516, 0.5496, 0.398, 0.5207, 0.6783, 0.5496, 0.6319, 0.5207, 0.6783, 0.5496, 0.398, 0.5207, 0.3516, 0.5496, 0.398, 0.3751, 0.3516, 0.5496, 0.398, 0.5207, 0.3516, 0.5496, 0.398, 0.3751, 0.3516, 0.3462, 0.6319, 0.3751, 0.3516, 0.3462, 0.398, 0.3751, 0.3516, 0.3462, 0.6319, 0.3751, 0.6783, 0.3462, 0.6319, 0.5207, 0.6783, 0.3462, 0.6319, 0.3751, 0.6783, 0.3462, 0.6319, 0.5207, 0.6783, 0.5496, 0.4333, 0.4054, 0.5667, 0.5946, 0.5667, 0.4054, 0.5667, 0.5946, 0.4333, 0.4054, 0.0, 1.0, 0.003, 0.954, 0.0515, 0.954, 0.003, 0.954, 0.0515, 0.954, 0.003, 0.954, 0.0515, 0.954, 0.0498, 0.995, 0.0048, 0.995, 0.0498, 0.995, 0.0048, 0.995, 0.0498, 0.995, 0.0048, 0.995, 0.5667, 0.4054, 0.5667, 0.5946, 0.5667, 0.4054, 0.5667, 0.5946, 0.5667, 0.4054, 0.5667, 0.5946, 0.4333, 0.4054, 0.4333, 0.5946, 0.4333, 0.5946, 0.4333, 0.5946, 0.4333, 0.4054, 0.4333, 0.4054, 0.5667, 0.4054, 0.4333, 0.5946, 0.4333, 0.4054, 0.4333, 0.5946, 0.5667, 0.4054, 0.5667, 0.5946, 0.5667, 0.5946, 0.4333, 0.5946, 0.4333, 0.5946, 0.4333, 0.5946, 0.5667, 0.5946, 0.5667, 0.5946, 0.0363, 0.922, 0.3455, 0.353, 0.9637, 0.922, 0.1108, 0.353, 0.3455, 0.353, 0.0363, 0.922, 0.0005, 0.078, 0.3455, 0.353, 0.1108, 0.353, 0.9995, 0.078, 0.3455, 0.353, 0.0005, 0.078, 0.8685, 0.353, 0.3455, 0.353, 0.9995, 0.078, 0.3455, 0.353, 0.8685, 0.353, 0.9637, 0.922, 0.0452, 0.9674, 0.0198, 0.9674, 0.0498, 0.995, 0.0084, 0.9674, 0.0498, 0.995, 0.0198, 0.9674, 0.0498, 0.995, 0.0084, 0.9674, 0.0048, 0.995, 0.0084, 0.9674, 0.0084, 0.9674, 0.0048, 0.995, 0.0084, 0.9674, 0.0048, 0.995, 0.0084, 0.9674, 0.0048, 0.995, 0.0084, 0.9674, 0.0048, 0.995, 0.0138, 0.9933, 0.0253, 0.9933, 0.0085, 0.9799, 0.0506, 0.9933, 0.0085, 0.9799, 0.0253, 0.9933, 0.0085, 0.9799, 0.0506, 0.9933, 0.057, 0.9799, 0.0084, 0.9674, 0.0084, 0.9674, 0.003, 0.954, 0.0084, 0.9674, 0.003, 0.954, 0.0084, 0.9674, 0.003, 0.954, 0.0084, 0.9674, 0.003, 0.954, 0.9849, 0.0291, 0.9849, 0.0292, 0.9895, 0.0568, 0.9849, 0.0292, 0.9895, 0.0568, 0.9849, 0.0292, 0.9895, 0.0568, 0.9849, 0.0292, 0.9895, 0.0568, 0.9849, 0.0292, 0.9849, 0.0292, 0.9913, 0.0158, 0.9849, 0.0291, 0.9913, 0.0158, 0.9849, 0.0292, 0.9913, 0.0158, 0.9849, 0.0291, 0.9913, 0.0158, 0.4382, 0.185, 0.5546, 0.2829, 0.4382, 0.2829, 0.5546, 0.2829, 0.4382, 0.185, 0.5546, 0.185, 0.4382, 0.2829, 0.6063, 0.3221, 0.3605, 0.3221, 0.6063, 0.3221, 0.4382, 0.2829, 0.5546, 0.2829, 0.3217, 0.4069, 0.6484, 0.3808, 0.6484, 0.4069, 0.6484, 0.3808, 0.3217, 0.4069, 0.3217, 0.3808, 0.185, 0.3462, 0.3808, 0.5496, 0.185, 0.5496, 0.4069, 0.3462, 0.3808, 0.5496, 0.185, 0.3462, 0.3808, 0.5496, 0.4069, 0.3462, 0.4069, 0.5496, 0.185, 0.5496, 0.3221, 0.6824, 0.185, 0.6824, 0.3221, 0.6824, 0.185, 0.5496, 0.3808, 0.5496, 0.3605, 0.185, 0.4382, 0.2829, 0.3605, 0.3221, 0.4382, 0.2829, 0.3605, 0.185, 0.4382, 0.185, 0.6192, 0.5496, 0.815, 0.3462, 0.815, 0.5496, 0.815, 0.3462, 0.6192, 0.5496, 0.5931, 0.3462, 0.5931, 0.5496, 0.5931, 0.3462, 0.6192, 0.5496, 0.5546, 0.7163, 0.4382, 0.7163, 0.6063, 0.6824, 0.3605, 0.6824, 0.6063, 0.6824, 0.4382, 0.7163, 0.3217, 0.5496, 0.6063, 0.6824, 0.3605, 0.6824, 0.6063, 0.6824, 0.3217, 0.5496, 0.6484, 0.5496, 0.3217, 0.3462, 0.6484, 0.5496, 0.3217, 0.5496, 0.6484, 0.5496, 0.3217, 0.3462, 0.6484, 0.3462, 0.6779, 0.6824, 0.815, 0.5496, 0.815, 0.6824, 0.815, 0.5496, 0.6779, 0.6824, 0.6192, 0.5496, 0.6063, 0.185, 0.5546, 0.2829, 0.5546, 0.185, 0.5546, 0.2829, 0.6063, 0.185, 0.6063, 0.3221, 0.602, 0.406, 0.3681, 0.3147, 0.602, 0.3147, 0.3681, 0.3147, 0.602, 0.406, 0.3681, 0.406, 0.406, 0.3751, 0.3147, 0.5207, 0.3147, 0.3751, 0.3147, 0.5207, 0.406, 0.3751, 0.406, 0.5207, 0.6783, 0.4069, 0.3516, 0.185, 0.6783, 0.185, 0.3516, 0.185, 0.6783, 0.4069, 0.3516, 0.4069, 0.6319, 0.5207, 0.398, 0.3751, 0.6319, 0.3751, 0.398, 0.3751, 0.6319, 0.5207, 0.398, 0.5207, 0.594, 0.5207, 0.6853, 0.3751, 0.6853, 0.5207, 0.6853, 0.3751, 0.594, 0.5207, 0.594, 0.3751, 0.398, 0.3147, 0.6319, 0.406, 0.398, 0.406, 0.6319, 0.406, 0.398, 0.3147, 0.0, 1.0, 0.3937, 0.6824, 0.6783, 0.5496, 0.6395, 0.6824, 0.6783, 0.5496, 0.3937, 0.6824, 0.3516, 0.5496, 0.6319, 0.3751, 0.6783, 0.3462, 0.6319, 0.5207, 0.6783, 0.3462, 0.6319, 0.3751, 0.3516, 0.3462, 0.398, 0.3751, 0.3516, 0.3462, 0.6319, 0.3751, 0.3516, 0.3462, 0.398, 0.3751, 0.3516, 0.5496, 0.398, 0.5207, 0.3516, 0.5496, 0.398, 0.3751, 0.3516, 0.5496, 0.398, 0.5207, 0.6783, 0.5496, 0.6319, 0.5207, 0.6783, 0.5496, 0.398, 0.5207, 0.6783, 0.5496, 0.6319, 0.5207, 0.6783, 0.3462, 0.3027, 0.7194, 0.3253, 0.3718, 0.3027, 0.7194, 0.3253, 0.3718, 0.3027, 0.7194, 0.3253, 0.3718, 0.9286, 0.9944, 0.0714, 0.0298, 0.9286, 0.0298, 0.0714, 0.0298, 0.9286, 0.9944, 0.0714, 0.9944, 0.6097, 0.3831, 0.6097, 0.2806, 0.6097, 0.2806, 0.6097, 0.2806, 0.6097, 0.3831, 0.6097, 0.3831, 0.3976, 0.3831, 0.3976, 0.2806, 0.3976, 0.3831, 0.3976, 0.2806, 0.3976, 0.3831, 0.3976, 0.2806, 0.6747, 0.3718, 0.3027, 0.7194, 0.3253, 0.3718, 0.3027, 0.7194, 0.6747, 0.3718, 0.6973, 0.7194, 0.6973, 0.7194, 0.3027, 0.7194, 0.3027, 0.7194, 0.3027, 0.7194, 0.6973, 0.7194, 0.6973, 0.7194, 0.6973, 0.7194, 0.3253, 0.3718, 0.3027, 0.7194, 0.3253, 0.3718, 0.6973, 0.7194, 0.6747, 0.3718, 0.6747, 0.3718, 0.3253, 0.3718, 0.3253, 0.3718, 0.3253, 0.3718, 0.6747, 0.3718, 0.6747, 0.3718, 0.3976, 0.2806, 0.6097, 0.3831, 0.6097, 0.2806, 0.6097, 0.3831, 0.3976, 0.2806, 0.3976, 0.3831, 0.6097, 0.2806, 0.3976, 0.3831, 0.3976, 0.2806, 0.3976, 0.3831, 0.6097, 0.2806, 0.0, 1.0, 0.4127, 0.5168, 0.5612, 0.5355, 0.4078, 0.5355, 0.5612, 0.5355, 0.4127, 0.5168, 0.5661, 0.5168, 0.3764, 0.702, 0.3764, 0.7018, 0.3884, 0.6502, 0.4127, 0.5168, 0.3764, 0.7018, 0.3885, 0.6494, 0.3764, 0.7018, 0.4127, 0.5168, 0.3884, 0.6502, 0.4078, 0.5355, 0.3884, 0.6502, 0.4127, 0.5168, 0.2984, 0.6763, 0.4095, 0.6301, 0.2972, 0.6287, 0.4095, 0.6301, 0.2984, 0.6763, 0.0, 1.0, 0.3039, 0.6552, 0.4107, 0.6777, 0.2984, 0.6763, 0.4107, 0.6777, 0.3039, 0.6552, 0.4162, 0.6566, 0.3027, 0.6076, 0.4162, 0.6566, 0.3039, 0.6552, 0.4162, 0.6566, 0.3027, 0.6076, 0.415, 0.609, 0.2972, 0.6287, 0.415, 0.609, 0.3027, 0.6076, 0.415, 0.609, 0.2972, 0.6287, 0.4095, 0.6301, 0.2972, 0.6287, 0.3039, 0.6552, 0.2984, 0.6763, 0.3039, 0.6552, 0.2972, 0.6287, 0.3027, 0.6076, 0.4739, 0.7018, 0.3885, 0.6494, 0.3764, 0.7018, 0.3885, 0.6494, 0.4739, 0.7018, 0.5207, 0.6494, 0.5207, 0.6502, 0.3764, 0.702, 0.3884, 0.6502, 0.3764, 0.702, 0.5207, 0.6502, 0.4739, 0.702, 0.3885, 0.6494, 0.5661, 0.5168, 0.4127, 0.5168, 0.5661, 0.5168, 0.3885, 0.6494, 0.5207, 0.6494, 0.3764, 0.702, 0.4739, 0.7018, 0.3764, 0.7018, 0.4739, 0.7018, 0.3764, 0.702, 0.4739, 0.702, 0.4078, 0.5355, 0.5207, 0.6502, 0.3884, 0.6502, 0.5207, 0.6502, 0.4078, 0.5355, 0.5612, 0.5355, 0.5661, 0.5168, 0.5207, 0.6502, 0.5612, 0.5355, 0.5207, 0.6494, 0.5207, 0.6502, 0.5661, 0.5168, 0.5207, 0.6502, 0.5207, 0.6494, 0.4739, 0.702, 0.4739, 0.7018, 0.4739, 0.702, 0.5207, 0.6494, 0.4659, 0.5893, 0.429, 0.6785, 0.4659, 0.6785, 0.429, 0.6785, 0.4659, 0.5893, 0.429, 0.5893, 0.2928, 0.5893, 0.4131, 0.6785, 0.4167, 0.5893, 0.4131, 0.6785, 0.2928, 0.5893, 0.0, 1.0, 0.3552, 0.6785, 0.429, 0.5893, 0.3552, 0.5893, 0.429, 0.5893, 0.3552, 0.6785, 0.429, 0.6785, 0.5738, 0.5893, 0.6448, 0.6785, 0.6448, 0.5893, 0.6448, 0.6785, 0.5738, 0.5893, 0.5738, 0.6785, 0.6425, 0.5523, 0.4368, 0.6448, 0.6425, 0.6448, 0.4368, 0.6448, 0.6425, 0.5523, 0.4368, 0.5523, 0.5523, 0.3215, 0.6448, 0.4107, 0.6448, 0.3215, 0.6448, 0.4107, 0.5523, 0.3215, 0.5523, 0.4107, 0.5869, 0.6785, 0.7072, 0.5893, 0.5833, 0.5893, 0.7072, 0.5893, 0.5869, 0.6785, 0.7072, 0.6785, 0.4368, 0.4107, 0.6425, 0.3215, 0.4368, 0.3215, 0.6425, 0.3215, 0.4368, 0.4107, 0.6425, 0.4107, 0.2928, 0.5893, 0.4131, 0.6785, 0.4167, 0.5893, 0.4131, 0.6785, 0.2928, 0.5893, 0.2928, 0.6785, 0.5869, 0.6785, 0.7072, 0.5893, 0.5833, 0.5893, 0.7072, 0.5893, 0.5869, 0.6785, 0.7072, 0.6785, 0.4659, 0.6785, 0.5369, 0.5893, 0.4659, 0.5893, 0.5369, 0.5893, 0.4659, 0.6785, 0.5369, 0.6785, 0.5738, 0.6785, 0.5369, 0.5893, 0.5369, 0.6785, 0.5369, 0.5893, 0.5738, 0.6785, 0.5738, 0.5893, 0.5869, 0.3552, 0.7072, 0.429, 0.7072, 0.3552, 0.7072, 0.429, 0.5869, 0.3552, 0.5869, 0.429, 0.325, 0.3552, 0.5869, 0.429, 0.5869, 0.3552, 0.325, 0.5, 0.5869, 0.429, 0.325, 0.3552, 0.5869, 0.429, 0.325, 0.5, 0.5869, 0.4659, 0.5869, 0.5369, 0.5869, 0.4659, 0.325, 0.5, 0.7072, 0.5369, 0.5869, 0.4659, 0.5869, 0.5369, 0.5869, 0.4659, 0.7072, 0.5369, 0.7072, 0.4659, 0.5869, 0.5369, 0.325, 0.5, 0.5869, 0.5738, 0.325, 0.6448, 0.5869, 0.5738, 0.325, 0.5, 0.7072, 0.6448, 0.5869, 0.5738, 0.325, 0.6448, 0.5869, 0.5738, 0.7072, 0.6448, 0.7072, 0.5738, 0.2928, 0.4659, 0.2928, 0.5369, 0.4167, 0.4659, 0.4167, 0.5369, 0.4167, 0.4659, 0.2928, 0.5369, 0.2928, 0.5738, 0.2928, 0.6448, 0.4167, 0.5738, 0.5632, 0.6448, 0.4167, 0.5738, 0.2928, 0.6448, 0.5632, 0.5738, 0.4167, 0.5738, 0.5632, 0.6448, 0.4167, 0.5738, 0.5632, 0.5738, 0.4167, 0.5369, 0.4167, 0.5369, 0.5632, 0.5738, 0.4167, 0.4659, 0.5632, 0.3552, 0.4167, 0.4659, 0.5632, 0.5738, 0.4167, 0.4659, 0.5632, 0.3552, 0.4167, 0.429, 0.4167, 0.3552, 0.4167, 0.429, 0.5632, 0.3552, 0.4167, 0.429, 0.4167, 0.3552, 0.2928, 0.429, 0.2928, 0.3552, 0.2928, 0.429, 0.4167, 0.3552, 0.6448, 0.6785, 0.6448, 0.3215, 0.5, 0.6785, 0.3552, 0.3215, 0.5, 0.6785, 0.6448, 0.3215, 0.5, 0.6785, 0.3552, 0.3215, 0.3552, 0.6785, 0.2928, 0.5893, 0.2928, 0.6785, 0.5632, 0.5893, 0.675, 0.6785, 0.5632, 0.5893, 0.2928, 0.6785, 0.675, 0.3215, 0.5632, 0.5893, 0.675, 0.6785, 0.5632, 0.5893, 0.675, 0.3215, 0.5632, 0.4107, 0.3575, 0.3215, 0.5632, 0.4107, 0.675, 0.3215, 0.5632, 0.4107, 0.3575, 0.3215, 0.3575, 0.4107, 0.3575, 0.5523, 0.3575, 0.6448, 0.5632, 0.5523, 0.675, 0.6448, 0.5632, 0.5523, 0.3575, 0.6448, 0.675, 0.3552, 0.5632, 0.5523, 0.675, 0.6448, 0.5632, 0.5523, 0.675, 0.3552, 0.5632, 0.3552, 0.4368, 0.3215, 0.325, 0.3215, 0.4368, 0.5893, 0.325, 0.6785, 0.4368, 0.5893, 0.325, 0.3215, 0.5869, 0.6785, 0.4368, 0.5893, 0.325, 0.6785, 0.4368, 0.5893, 0.5869, 0.6785, 0.5833, 0.5893, 0.5833, 0.5893, 0.5869, 0.6785, 0.7072, 0.5893, 0.7072, 0.6785, 0.7072, 0.5893, 0.5869, 0.6785, 0.5523, 0.3215, 0.3552, 0.3215, 0.5523, 0.4107, 0.3552, 0.5893, 0.5523, 0.4107, 0.3552, 0.3215, 0.5738, 0.5893, 0.5523, 0.4107, 0.3552, 0.5893, 0.6448, 0.5893, 0.5523, 0.4107, 0.5738, 0.5893, 0.5523, 0.4107, 0.6448, 0.5893, 0.6448, 0.4107, 0.5612, 0.5355, 0.4127, 0.5168, 0.4078, 0.5355, 0.4127, 0.5168, 0.5612, 0.5355, 0.5661, 0.5168, 0.3764, 0.7018, 0.3764, 0.702, 0.3884, 0.6502, 0.4127, 0.5168, 0.3884, 0.6502, 0.4078, 0.5355, 0.3884, 0.6502, 0.4127, 0.5168, 0.3764, 0.7018, 0.3885, 0.6494, 0.3764, 0.7018, 0.4127, 0.5168, 0.4095, 0.6301, 0.2984, 0.6763, 0.2972, 0.6287, 0.2984, 0.6763, 0.4095, 0.6301, 0.0, 1.0, 0.4107, 0.6777, 0.3039, 0.6552, 0.2984, 0.6763, 0.3039, 0.6552, 0.4107, 0.6777, 0.4162, 0.6566, 0.4162, 0.6566, 0.3027, 0.6076, 0.3039, 0.6552, 0.3027, 0.6076, 0.4162, 0.6566, 0.415, 0.609, 0.415, 0.609, 0.2972, 0.6287, 0.3027, 0.6076, 0.2972, 0.6287, 0.415, 0.609, 0.4095, 0.6301, 0.3039, 0.6552, 0.2972, 0.6287, 0.2984, 0.6763, 0.2972, 0.6287, 0.3039, 0.6552, 0.3027, 0.6076, 0.3885, 0.6494, 0.4739, 0.7018, 0.3764, 0.7018, 0.4739, 0.7018, 0.3885, 0.6494, 0.5207, 0.6494, 0.3764, 0.702, 0.5207, 0.6502, 0.3884, 0.6502, 0.5207, 0.6502, 0.3764, 0.702, 0.4739, 0.702, 0.5661, 0.5168, 0.3885, 0.6494, 0.4127, 0.5168, 0.3885, 0.6494, 0.5661, 0.5168, 0.5207, 0.6494, 0.4739, 0.7018, 0.3764, 0.702, 0.3764, 0.7018, 0.3764, 0.702, 0.4739, 0.7018, 0.4739, 0.702, 0.5207, 0.6502, 0.4078, 0.5355, 0.3884, 0.6502, 0.4078, 0.5355, 0.5207, 0.6502, 0.5612, 0.5355, 0.5207, 0.6502, 0.5661, 0.5168, 0.5612, 0.5355, 0.5661, 0.5168, 0.5207, 0.6502, 0.5207, 0.6494, 0.4739, 0.702, 0.5207, 0.6494, 0.5207, 0.6502, 0.5207, 0.6494, 0.4739, 0.702, 0.4739, 0.7018, 0.429, 0.6785, 0.4659, 0.5893, 0.4659, 0.6785, 0.4659, 0.5893, 0.429, 0.6785, 0.429, 0.5893, 0.4131, 0.6785, 0.2928, 0.5893, 0.4167, 0.5893, 0.2928, 0.5893, 0.4131, 0.6785, 0.0, 1.0, 0.429, 0.5893, 0.3552, 0.6785, 0.3552, 0.5893, 0.3552, 0.6785, 0.429, 0.5893, 0.429, 0.6785, 0.6448, 0.6785, 0.5738, 0.5893, 0.6448, 0.5893, 0.5738, 0.5893, 0.6448, 0.6785, 0.5738, 0.6785, 0.4368, 0.6448, 0.6425, 0.5523, 0.6425, 0.6448, 0.6425, 0.5523, 0.4368, 0.6448, 0.4368, 0.5523, 0.6448, 0.4107, 0.5523, 0.3215, 0.6448, 0.3215, 0.5523, 0.3215, 0.6448, 0.4107, 0.5523, 0.4107, 0.7072, 0.5893, 0.5869, 0.6785, 0.5833, 0.5893, 0.5869, 0.6785, 0.7072, 0.5893, 0.7072, 0.6785, 0.6425, 0.3215, 0.4368, 0.4107, 0.4368, 0.3215, 0.4368, 0.4107, 0.6425, 0.3215, 0.6425, 0.4107, 0.4131, 0.6785, 0.2928, 0.5893, 0.4167, 0.5893, 0.2928, 0.5893, 0.4131, 0.6785, 0.2928, 0.6785, 0.7072, 0.5893, 0.5869, 0.6785, 0.5833, 0.5893, 0.5869, 0.6785, 0.7072, 0.5893, 0.7072, 0.6785, 0.5369, 0.5893, 0.4659, 0.6785, 0.4659, 0.5893, 0.4659, 0.6785, 0.5369, 0.5893, 0.5369, 0.6785, 0.5369, 0.5893, 0.5738, 0.6785, 0.5369, 0.6785, 0.5738, 0.6785, 0.5369, 0.5893, 0.5738, 0.5893, 0.2928, 0.5369, 0.4167, 0.4659, 0.4167, 0.5369, 0.4167, 0.4659, 0.2928, 0.5369, 0.2928, 0.4659, 0.4167, 0.3552, 0.2928, 0.429, 0.2928, 0.3552, 0.2928, 0.429, 0.4167, 0.3552, 0.4167, 0.429, 0.5632, 0.3552, 0.4167, 0.429, 0.4167, 0.3552, 0.4167, 0.429, 0.5632, 0.3552, 0.4167, 0.4659, 0.5632, 0.5738, 0.4167, 0.4659, 0.5632, 0.3552, 0.4167, 0.4659, 0.5632, 0.5738, 0.4167, 0.5369, 0.4167, 0.5369, 0.5632, 0.5738, 0.4167, 0.5738, 0.5632, 0.6448, 0.4167, 0.5738, 0.5632, 0.5738, 0.2928, 0.6448, 0.4167, 0.5738, 0.5632, 0.6448, 0.4167, 0.5738, 0.2928, 0.6448, 0.2928, 0.5738, 0.325, 0.5, 0.5869, 0.429, 0.5869, 0.4659, 0.325, 0.3552, 0.5869, 0.429, 0.325, 0.5, 0.5869, 0.3552, 0.5869, 0.429, 0.325, 0.3552, 0.5869, 0.429, 0.5869, 0.3552, 0.7072, 0.429, 0.7072, 0.3552, 0.7072, 0.429, 0.5869, 0.3552, 0.7072, 0.5738, 0.7072, 0.6448, 0.5869, 0.5738, 0.325, 0.6448, 0.5869, 0.5738, 0.7072, 0.6448, 0.325, 0.5, 0.5869, 0.5738, 0.325, 0.6448, 0.5869, 0.5738, 0.325, 0.5, 0.5869, 0.5369, 0.5869, 0.4659, 0.5869, 0.5369, 0.325, 0.5, 0.5869, 0.5369, 0.5869, 0.4659, 0.7072, 0.5369, 0.7072, 0.4659, 0.7072, 0.5369, 0.5869, 0.4659, 0.3552, 0.6785, 0.3552, 0.3215, 0.5, 0.6785, 0.6448, 0.3215, 0.5, 0.6785, 0.3552, 0.3215, 0.5, 0.6785, 0.6448, 0.3215, 0.6448, 0.6785, 0.4368, 0.5893, 0.325, 0.3215, 0.4368, 0.3215, 0.325, 0.3215, 0.4368, 0.5893, 0.325, 0.6785, 0.325, 0.6785, 0.4368, 0.5893, 0.5869, 0.6785, 0.5833, 0.5893, 0.5869, 0.6785, 0.4368, 0.5893, 0.7072, 0.5893, 0.5869, 0.6785, 0.5833, 0.5893, 0.5869, 0.6785, 0.7072, 0.5893, 0.7072, 0.6785, 0.3575, 0.4107, 0.3575, 0.3215, 0.5632, 0.4107, 0.675, 0.3215, 0.5632, 0.4107, 0.3575, 0.3215, 0.5632, 0.4107, 0.675, 0.3215, 0.5632, 0.5893, 0.675, 0.6785, 0.5632, 0.5893, 0.675, 0.3215, 0.2928, 0.6785, 0.5632, 0.5893, 0.675, 0.6785, 0.5632, 0.5893, 0.2928, 0.6785, 0.2928, 0.5893, 0.5632, 0.3552, 0.675, 0.3552, 0.5632, 0.5523, 0.675, 0.6448, 0.5632, 0.5523, 0.675, 0.3552, 0.3575, 0.6448, 0.5632, 0.5523, 0.675, 0.6448, 0.5632, 0.5523, 0.3575, 0.6448, 0.3575, 0.5523, 0.6448, 0.4107, 0.6448, 0.5893, 0.5523, 0.4107, 0.5738, 0.5893, 0.5523, 0.4107, 0.6448, 0.5893, 0.3552, 0.5893, 0.5523, 0.4107, 0.5738, 0.5893, 0.3552, 0.3215, 0.5523, 0.4107, 0.3552, 0.5893, 0.5523, 0.4107, 0.3552, 0.3215, 0.5523, 0.3215])
me_base_mesh_042.materials.append(mat_none)
me_base_mesh_042.use_remesh_preserve_volume = False
me_base_mesh_042.use_remesh_preserve_attributes = False
me_base_mesh_042.use_mirror_vertex_groups = False
me_base_mesh_042.update()
me_base_mesh_042.normals_split_custom_set([tuple(v) for v in zip(*[iter([0.9635, 0.2075, -0.1694, 0.9635, 0.2075, -0.1694, 0.9635, 0.2075, -0.1694, 0.7579, 0.4474, 0.4748, 0.7579, 0.4474, 0.4748, 0.7579, 0.4474, 0.4748, 0.6477, 0.5901, 0.4819, 0.6477, 0.5901, 0.4819, 0.6477, 0.5901, 0.4819, 0.7002, 0.714, 0.0, 0.7002, 0.714, 0.0, 0.7002, 0.714, 0.0, 0.7002, 0.714, 0.0, 0.7002, 0.714, 0.0, 0.7002, 0.714, 0.0, 0.7824, -0.2215, 0.582, 0.7839, -0.222, 0.5799, 0.7824, -0.2215, 0.5821, 0.7839, -0.222, 0.5799, 0.7824, -0.2215, 0.582, 0.7842, -0.2222, 0.5794, 0.7785, -0.6276, 0.0, 0.7785, -0.6276, 0.0, 0.7785, -0.6276, 0.0, 0.7785, -0.6276, 0.0, 0.7785, -0.6276, 0.0, 0.7785, -0.6276, 0.0, 0.7835, -0.2209, -0.5808, 0.7823, -0.2227, -0.5817, 0.7837, -0.2209, -0.5806, 0.7823, -0.2227, -0.5817, 0.7835, -0.2209, -0.5808, 0.7821, -0.2231, -0.5819, 1.247e-07, 0.6858, -0.7278, 7.442e-07, 0.6858, -0.7278, 0.0, 0.6858, -0.7278, 7.442e-07, 0.6858, -0.7278, 1.247e-07, 0.6858, -0.7278, 8.689e-07, 0.6858, -0.7278, 1.236e-06, 1.0, 0.0, 1.236e-06, 1.0, 0.0, 1.236e-06, 1.0, 0.0, 1.236e-06, 1.0, 0.0, 1.236e-06, 1.0, 0.0, 1.236e-06, 1.0, 0.0, 1.363e-06, 0.6858, 0.7278, 2.284e-07, 0.6858, 0.7278, 1.591e-06, 0.6858, 0.7278, 2.284e-07, 0.6858, 0.7278, 1.363e-06, 0.6858, 0.7278, 0.0, 0.6858, 0.7278, 0.0, -0.3557, 0.9346, 0.0, -0.3557, 0.9346, 0.0, -0.3557, 0.9346, 0.0, -0.3557, 0.9346, 0.0, -0.3557, 0.9346, 0.0, -0.3557, 0.9346, 0.0, -1.0, 0.0, 0.0, -1.0, 0.0, 0.0, -1.0, 0.0, 0.0, -1.0, 0.0, 0.0, -1.0, 0.0, 0.0, -1.0, 0.0, 0.0, -0.3557, -0.9346, 0.0, -0.3557, -0.9346, 0.0, -0.3557, -0.9346, 0.0, -0.3557, -0.9346, 0.0, -0.3557, -0.9346, 0.0, -0.3557, -0.9346, -0.6477, 0.5901, -0.4819, -0.6477, 0.5901, -0.4819, -0.6477, 0.5901, -0.4819, -0.7579, 0.4474, -0.4748, -0.7579, 0.4474, -0.4748, -0.7579, 0.4474, -0.4748, -0.7002, 0.714, 0.0, -0.7002, 0.714, 0.0, -0.7002, 0.714, 0.0, -0.7002, 0.714, 0.0, -0.7002, 0.714, 0.0, -0.7002, 0.714, 0.0, -0.7642, 0.4996, 0.408, -0.7642, 0.4996, 0.408, -0.7642, 0.4996, 0.408, -0.6993, 0.4903, 0.5203, -0.6993, 0.4903, 0.5203, -0.6993, 0.4903, 0.5203, -0.7823, -0.2227, 0.5817, -0.7835, -0.2209, 0.5808, -0.7821, -0.2231, 0.5819, -0.7835, -0.2209, 0.5808, -0.7823, -0.2227, 0.5817, -0.7837, -0.2209, 0.5806, -0.7785, -0.6276, 0.0, -0.7785, -0.6276, 0.0, -0.7785, -0.6276, 0.0, -0.7785, -0.6276, 0.0, -0.7785, -0.6276, 0.0, -0.7785, -0.6276, 0.0, -0.7838, -0.222, -0.5799, -0.7833, -0.2219, -0.5806, -0.7842, -0.2222, -0.5794, -0.7833, -0.2219, -0.5806, -0.7838, -0.222, -0.5799, -0.7824, -0.2215, -0.5821, 0.9184, 0.3956, 0.0, 0.9184, 0.3956, 0.0, 0.9184, 0.3956, 0.0, 0.6993, 0.4903, -0.5203, 0.6993, 0.4903, -0.5203, 0.6993, 0.4903, -0.5203, 0.7642, 0.4996, -0.408, 0.7642, 0.4996, -0.408, 0.7642, 0.4996, -0.408, -0.9827, -0.06627, -0.1728, -0.9827, -0.06627, -0.1728, -0.9827, -0.06627, -0.1728, 0.9635, 0.2075, 0.1694, 0.9635, 0.2075, 0.1694, 0.9635, 0.2075, 0.1694, -0.9816, -0.1908, 0.0, -0.9816, -0.1908, 0.0, -0.9816, -0.1908, 0.0, 0.9827, -0.06627, 0.1728, 0.9827, -0.06627, 0.1728, 0.9827, -0.06627, 0.1728, -0.9827, -0.06627, 0.1728, -0.9827, -0.06627, 0.1728, -0.9827, -0.06627, 0.1728, 0.9816, -0.1908, 0.0, 0.9816, -0.1908, 0.0, 0.9816, -0.1908, 0.0, -0.9635, 0.2075, 0.1694, -0.9635, 0.2075, 0.1694, -0.9635, 0.2075, 0.1694, 0.9827, -0.06627, -0.1728, 0.9827, -0.06627, -0.1728, 0.9827, -0.06627, -0.1728, -0.9184, 0.3956, 0.0, -0.9184, 0.3956, 0.0, -0.9184, 0.3956, 0.0, -0.9635, 0.2075, -0.1694, -0.9635, 0.2075, -0.1694, -0.9635, 0.2075, -0.1694, 0.0, 0.06652, -0.9978, 0.0, 0.06652, -0.9978, 0.0, 0.06652, -0.9978, 0.0, 0.06652, -0.9978, 0.0, 0.06652, -0.9978, 0.0, 0.06652, -0.9978, 0.0, 0.6402, -0.7682, 0.0, 0.6402, -0.7682, 0.0, 0.6402, -0.7682, 0.0, 0.6402, -0.7682, 0.0, 0.6402, -0.7682, 0.0, 0.6402, -0.7682, 0.0, 0.0, -1.0, 0.0, 0.0, -1.0, 0.0, 0.0, -1.0, 0.0, 0.0, -1.0, 0.0, 0.0, -1.0, 0.0, 0.0, -1.0, 1.0, 0.0, 0.0, 1.0, 0.0, 0.0, 1.0, 0.0, 0.0, 1.0, 0.0, 0.0, 1.0, 0.0, 0.0, 1.0, 0.0, 0.0, 1.0, 0.0, 0.0, 1.0, 0.0, 0.0, 1.0, 0.0, 0.0, 0.0, -1.0, 0.0, 0.0, -1.0, 0.0, 0.0, -1.0, 0.0, 0.0, -1.0, 0.0, 0.0, -1.0, 0.0, 0.0, -1.0, 0.0, 0.0, -1.0, 0.0, 0.0, -1.0, 0.0, 0.0, -1.0, -5.67e-07, 0.0, -1.0, -1.261e-06, 0.0, -1.0, -5.67e-07, 0.0, -1.0, 0.0, 0.0, -1.0, -5.685e-06, 0.0, -1.0, -5.67e-07, 0.0, -1.0, -1.261e-06, 0.0, -1.0, -5.67e-07, 0.0, -1.0, -5.685e-06, 0.0, -1.0, 0.0, 0.9638, 0.0, -0.2666, 0.9638, 0.0, -0.2666, 0.9638, 0.0, -0.2666, 0.9638, 0.0, -0.2666, 0.9638, 0.0, -0.2666, 0.9638, 0.0, -0.2666, -0.3846, 0.0, -0.9231, -0.3846, 0.0, -0.9231, -0.3846, 0.0, -0.9231, -0.4464, 0.05952, -0.8928, -0.4464, 0.05952, -0.8928, -0.4464, 0.05952, -0.8928, -1.0, 0.0, 0.0, -1.0, 0.0, 0.0, -1.0, 0.0, 0.0, -1.0, 0.0, 0.0, -1.0, 0.0, 0.0, -1.0, 0.0, 0.0, -1.0, 0.0, 0.0, -1.0, 0.0, 0.0, -1.0, 0.0, 0.0, -0.9689, 0.0, -0.2474, -0.9689, 0.0, -0.2474, -0.9689, 0.0, -0.2474, -0.9689, 0.0, -0.2474, -0.9689, 0.0, -0.2474, -0.9689, 0.0, -0.2474, 0.5991, 0.05326, -0.7989, 0.5991, 0.05326, -0.7989, 0.5991, 0.05326, -0.7989, 0.53, 0.0, -0.848, 0.53, 0.0, -0.848, 0.53, 0.0, -0.848, 0.0, 0.0, -1.0, 0.0, 0.0, -1.0, 0.0, 0.0, -1.0, 0.0, 0.0, -1.0, 0.0, 0.0, -1.0, 0.0, 0.0, -1.0, 1.0, 0.0, 0.0, 1.0, 0.0, 0.0, 1.0, 0.0, 0.0, 1.0, 0.0, 0.0, 1.0, 0.0, 0.0, 1.0, 0.0, 0.0, 0.0, 0.0, 1.0, 0.0, 0.0, 1.0, 0.0, 0.0, 1.0, 0.0, 0.0, 1.0, 0.0, 0.0, 1.0, 0.0, 0.0, 1.0, 0.0, 1.0, 0.0, 0.0, 1.0, 0.0, 0.0, 1.0, 0.0, 0.0, 1.0, 0.0, 0.0, 1.0, 0.0, 0.0, 1.0, 0.0, -1.0, 0.0, 0.0, -1.0, 0.0, 0.0, -1.0, 0.0, 0.0, -1.0, 0.0, 0.0, -1.0, 0.0, 0.0, -1.0, 0.0, 0.0, 0.0, 0.0, 1.0, 0.0, 0.0, 1.0, 0.0, 0.0, 1.0, 0.0, 0.0, 1.0, 0.0, 0.0, 1.0, 0.0, 0.0, 1.0, 0.0, 0.9339, -0.3576, 0.0, 0.9339, -0.3576, 0.0, 0.9339, -0.3576, 0.0, 0.9339, -0.3576, 0.0, 0.9339, -0.3576, 0.0, 0.9339, -0.3576, 0.0, 0.9997, 0.02498, 0.0, 0.9997, 0.02498, 0.0, 0.9997, 0.02498, 0.0, 0.9997, 0.02498, 0.0, 0.9997, 0.02498, 0.0, 0.9997, 0.02498, -0.01781, 0.9998, 0.0, -0.01781, 0.9998, 0.0, -0.01781, 0.9998, 0.0, -0.01781, 0.9998, 0.0, -0.01781, 0.9998, 0.0, -0.01781, 0.9998, 0.0, 0.0, 0.9997, -0.02498, 0.0, 0.9997, -0.02498, 0.0, 0.9997, -0.02498, 0.0, 0.9997, -0.02498, 0.0, 0.9997, -0.02498, 0.0, 0.9997, -0.02498, 0.01781, 0.9998, 0.0, 0.01781, 0.9998, 0.0, 0.01781, 0.9998, 0.0, 0.01781, 0.9998, 0.0, 0.01781, 0.9998, 0.0, 0.01781, 0.9998, 0.0, 0.0, 3.586e-06, 1.0, 0.0, 3.586e-06, 1.0, 0.0, 3.586e-06, 1.0, 0.0, 3.586e-06, 1.0, 0.0, 3.586e-06, 1.0, 0.0, 3.586e-06, 1.0, 0.0, -1.0, 0.0, 0.0, -1.0, 0.0, 0.0, -1.0, 0.0, 0.0, -1.0, 0.0, 0.0, -1.0, 0.0, 0.0, -1.0, 0.0, 0.0, 1.0, 0.0, 0.0, 1.0, 0.0, 0.0, 1.0, 0.0, 0.0, 1.0, 0.0, 0.0, 1.0, 0.0, 0.0, 1.0, 0.0, -1.0, -7.772e-08, 0.0, -1.0, -1.117e-07, 0.0, -1.0, 0.0, 0.0, -1.0, -1.117e-07, 0.0, -1.0, -7.772e-08, 0.0, -1.0, -1.894e-07, 0.0, 1.0, 0.0, 0.0, 1.0, 0.0, 0.0, 1.0, 0.0, 0.0, 1.0, 0.0, 0.0, 1.0, 0.0, 0.0, 1.0, 0.0, 0.0, 0.0, 0.0, -1.0, 0.0, 0.0, -1.0, 0.0, 0.0, -1.0, 0.0, 0.0, -1.0, 0.0, 0.0, -1.0, 0.0, 0.0, -1.0, 0.0, 1.0, 0.0, 0.0, 1.0, 0.0, 0.0, 1.0, 0.0, 0.0, 1.0, 0.0, 0.0, 1.0, 0.0, 0.0, 1.0, 0.0, 0.0, 0.004196, -1.0, 0.0, 0.004196, -1.0, 0.0, 0.004196, -1.0, 0.0, 0.004196, -1.0, 0.0, 0.004196, -1.0, 0.0, 0.004196, -1.0, 0.0, 0.06031, -0.9982, 0.0, 0.06031, -0.9982, 0.0, 0.06031, -0.9982, 0.0, 0.06031, -0.9982, 0.0, 0.06031, -0.9982, 0.0, 0.06031, -0.9982, 0.0, 0.06031, -0.9982, 0.0, 0.06031, -0.9982, 0.0, 0.06031, -0.9982, 0.0, 0.004196, -1.0, 0.0, 0.004196, -1.0, 0.0, 0.004196, -1.0, 0.0, -0.1328, 0.9911, 0.0, -0.1328, 0.9911, 0.0, -0.1328, 0.9911, 0.0, -0.1328, 0.9911, 0.0, -0.1328, 0.9911, 0.0, -0.1328, 0.9911, 0.0, -0.1328, 0.9911, 0.0, -0.1328, 0.9911, 0.0, -0.1328, 0.9911, 0.9915, -0.13, 0.0003147, 0.9915, -0.13, 0.0003169, 0.9915, -0.1299, 0.0001268, 0.9915, -0.1299, 0.0001744, 0.9915, -0.1299, 0.0001268, 0.9915, -0.13, 0.0003169, 0.9915, -0.1299, 0.0001268, 0.9915, -0.1299, 0.0001744, 0.9915, -0.1298, 0.0, 0.0, 0.3261, 0.9453, 6.447e-07, 0.3261, 0.9453, 2.586e-07, 0.3261, 0.9453, 1.351e-07, 0.3261, 0.9453, 2.586e-07, 0.3261, 0.9453, 6.447e-07, 0.3261, 0.9453, 2.586e-07, 0.3261, 0.9453, 1.351e-07, 0.3261, 0.9453, 0.0, 0.3261, 0.9453, 0.9282, 0.3722, -0.0006698, 0.9282, 0.3722, -0.0006711, 0.9283, 0.3718, -0.000405, 0.9283, 0.3719, -0.0004848, 0.9283, 0.3718, -0.000405, 0.9282, 0.3722, -0.0006711, 0.9283, 0.3718, -0.000405, 0.9283, 0.3719, -0.0004848, 0.9285, 0.3713, 0.0, -0.9863, -0.1649, 0.0003828, -0.9863, -0.1649, 0.0003853, -0.9863, -0.1651, 0.0001531, -0.9863, -0.1651, 0.0002152, -0.9863, -0.1651, 0.0001531, -0.9863, -0.1649, 0.0003853, -0.9863, -0.1651, 0.0001531, -0.9863, -0.1651, 0.0002152, -0.9863, -0.1652, 0.0, -0.9035, 0.4287, -0.0007848, -0.9035, 0.4287, -0.0007844, -0.9032, 0.4292, -0.0004529, -0.9034, 0.4289, -0.000665, -0.9032, 0.4292, -0.0004529, -0.9035, 0.4287, -0.0007844, -0.9032, 0.4292, -0.0004529, -0.9034, 0.4289, -0.000665, -0.9029, 0.4299, 0.0, 0.0, 0.06651, -0.9978, 0.0, 0.06651, -0.9978, 0.0, 0.06651, -0.9978, 0.0, 0.06651, -0.9978, 0.0, 0.06651, -0.9978, 0.0, 0.06651, -0.9978, 0.0, 0.6402, -0.7682, 0.0, 0.6402, -0.7682, 0.0, 0.6402, -0.7682, 0.0, 0.6402, -0.7682, 0.0, 0.6402, -0.7682, 0.0, 0.6402, -0.7682, 0.0, 0.0, -1.0, 0.0, 0.0, -1.0, 0.0, 0.0, -1.0, 0.0, 0.0, -1.0, 0.0, 0.0, -1.0, 0.0, 0.0, -1.0, -1.0, 0.0, 0.0, -1.0, 0.0, 0.0, -1.0, 0.0, 0.0, -1.0, 0.0, 0.0, -1.0, 0.0, 0.0, -1.0, 0.0, 0.0, -1.0, 0.0, 0.0, -1.0, 0.0, 0.0, -1.0, 0.0, 0.0, -0.9638, 0.0, -0.2666, -0.9638, 0.0, -0.2666, -0.9638, 0.0, -0.2666, -0.9638, 0.0, -0.2666, -0.9638, 0.0, -0.2666, -0.9638, 0.0, -0.2666, 0.3846, 0.0, -0.9231, 0.3846, 0.0, -0.9231, 0.3846, 0.0, -0.9231, 0.4464, 0.05952, -0.8928, 0.4464, 0.05952, -0.8928, 0.4464, 0.05952, -0.8928, 1.0, 0.0, 0.0, 1.0, 0.0, 0.0, 1.0, 0.0, 0.0, 1.0, 0.0, 0.0, 1.0, 0.0, 0.0, 1.0, 0.0, 0.0, 1.0, 0.0, 0.0, 1.0, 0.0, 0.0, 1.0, 0.0, 0.0, 0.0, -1.0, 0.0, 0.0, -1.0, -2.843e-06, 0.0, -1.0, 3.651e-07, 0.0, -1.0, -6.303e-07, 0.0, -1.0, 3.651e-07, 0.0, -1.0, -2.843e-06, 0.0, -1.0, 2.024e-07, 0.0, -1.0, 3.651e-07, 0.0, -1.0, -6.303e-07, 0.0, -1.0, 3.651e-07, 0.0, -1.0, 2.024e-07, 0.0, -1.0, 5.406e-07, 0.0, -1.0, 0.0, 0.0, -1.0, 5.406e-07, 0.0, -1.0, 2.024e-07, 0.0, -1.0, 5.406e-07, 0.0, -1.0, 0.0, 0.0, -1.0, 0.0, 0.9689, 0.0, -0.2474, 0.9689, 0.0, -0.2474, 0.9689, 0.0, -0.2474, 0.9689, 0.0, -0.2474, 0.9689, 0.0, -0.2474, 0.9689, 0.0, -0.2474, -0.5991, 0.05325, -0.7989, -0.5991, 0.05325, -0.7989, -0.5991, 0.05325, -0.7989, -0.53, 0.0, -0.848, -0.53, 0.0, -0.848, -0.53, 0.0, -0.848, 0.0, 0.0, -1.0, 0.0, 0.0, -1.0, 0.0, 0.0, -1.0, 0.0, 0.0, -1.0, 0.0, 0.0, -1.0, 0.0, 0.0, -1.0, -1.0, 0.0, 0.0, -1.0, 0.0, 0.0, -1.0, 0.0, 0.0, -1.0, 0.0, 0.0, -1.0, 0.0, 0.0, -1.0, 0.0, 0.0, 0.0, 0.0, 1.0, 0.0, 0.0, 1.0, 0.0, 0.0, 1.0, 0.0, 0.0, 1.0, 0.0, 0.0, 1.0, 0.0, 0.0, 1.0, 0.0, 1.0, 0.0, 0.0, 1.0, 0.0, 0.0, 1.0, 0.0, 0.0, 1.0, 0.0, 0.0, 1.0, 0.0, 0.0, 1.0, 0.0, 1.0, 0.0, 0.0, 1.0, 0.0, 0.0, 1.0, 0.0, 0.0, 1.0, 0.0, 0.0, 1.0, 0.0, 0.0, 1.0, 0.0, 0.0, 0.0, 0.0, 1.0, 0.0, 0.0, 1.0, 0.0, 0.0, 1.0, 0.0, 0.0, 1.0, 0.0, 0.0, 1.0, 0.0, 0.0, 1.0, 0.0, 0.9339, -0.3576, 0.0, 0.9339, -0.3576, 0.0, 0.9339, -0.3576, 0.0, 0.9339, -0.3576, 0.0, 0.9339, -0.3576, 0.0, 0.9339, -0.3576, -0.01781, 0.9998, 0.0, -0.01781, 0.9998, 0.0, -0.01781, 0.9998, 0.0, 0.0, 0.9997, -0.02498, 0.0, 0.9997, -0.02498, 0.0, 0.9997, -0.02498, 0.0, 0.9997, -0.02498, 0.0, 0.9997, -0.02498, 0.0, 0.9997, -0.02498, 0.01781, 0.9998, 0.0, 0.01781, 0.9998, 0.0, 0.01781, 0.9998, 0.0, 0.01781, 0.9998, 0.0, 0.01781, 0.9998, 0.0, 0.01781, 0.9998, 0.0, 0.0, 0.9997, 0.02498, 0.0, 0.9997, 0.02498, 0.0, 0.9997, 0.02498, 0.0, 0.9997, 0.02498, 0.0, 0.9997, 0.02498, 0.0, 0.9997, 0.02498, -0.01781, 0.9998, 0.0, -0.01781, 0.9998, 0.0, -0.01781, 0.9998, 0.0, 0.0, -0.05347, 0.9986, 0.0, -0.05347, 0.9986, 0.0, -0.05347, 0.9986, 0.0, -0.05347, 0.9986, 0.0, -0.05347, 0.9986, 0.0, -0.05347, 0.9986, 0.0, -0.05347, -0.9986, 0.0, -0.05347, -0.9986, 0.0, -0.05347, -0.9986, 0.0, -0.05347, -0.9986, 0.0, -0.05347, -0.9986, 0.0, -0.05347, -0.9986, 0.0, 0.0, -1.0, 0.0, 0.0, -1.0, 0.0, 0.0, -1.0, 0.0, 0.0, -1.0, 0.0, 0.0, -1.0, 0.0, 0.0, -1.0, 0.0, 0.0, 1.0, 0.0, 0.0, 1.0, 0.0, 0.0, 1.0, 0.0, 0.0, 1.0, 0.0, 0.0, 1.0, 0.0, 0.0, 1.0, 1.0, -1.111e-08, 0.0, 1.0, -1.773e-08, 0.0, 1.0, 2.73e-08, 0.0, 1.0, -1.773e-08, 0.0, 1.0, -1.111e-08, 0.0, 1.0, -5.317e-08, 0.0, 0.0, 1.0, 0.0, 0.0, 1.0, 0.0, 0.0, 1.0, 0.0, 0.0, 1.0, 0.0, 0.0, 1.0, 0.0, 0.0, 1.0, 0.0, -1.0, -9.677e-08, 0.0, -1.0, -8.416e-08, 0.0, -1.0, -1.643e-07, 0.0, -1.0, -8.416e-08, 0.0, -1.0, -9.677e-08, 0.0, -1.0, -1.092e-08, 0.0, 0.0, -1.0, 0.0, 0.0, -1.0, 0.0, 0.0, -1.0, 0.0, 0.0, -1.0, 0.0, 0.0, -1.0, 0.0, 0.0, -1.0, 0.0, -1.0, 0.0, 0.0, -1.0, 0.0, 0.0, -1.0, 0.0, 0.0, -1.0, 0.0, 0.0, -1.0, 0.0, 0.0, -1.0, 0.0, 0.0, 1.0, 0.0, 0.0, 1.0, 0.0, 0.0, 1.0, 0.0, 0.0, 1.0, 0.0, 0.0, 1.0, 0.0, 0.0, 1.0, 0.0, 0.0, 0.02631, -0.8574, -0.514, 0.02632, -0.8574, -0.514, 0.02632, -0.8574, -0.514, 0.02632, -0.8574, -0.514, 0.02631, -0.8574, -0.514, 0.02631, -0.8574, -0.514, 0.9853, -0.1707, 0.008273, 0.9853, -0.1707, 0.008273, 0.9853, -0.1707, 0.008273, 0.9866, -0.1533, 0.05654, 0.9866, -0.1533, 0.05654, 0.9866, -0.1533, 0.05654, 0.9893, -0.1458, 0.006871, 0.9893, -0.1458, 0.006871, 0.9893, -0.1458, 0.006871, 0.9905, -0.1331, 0.0354, 0.9905, -0.1331, 0.0354, 0.9905, -0.1331, 0.0354, 2.925e-05, 4.355e-05, 1.0, 2.768e-05, 4.648e-05, 1.0, 3.12e-05, 3.995e-05, 1.0, 2.768e-05, 4.648e-05, 1.0, 2.925e-05, 4.355e-05, 1.0, 2.574e-05, 5.008e-05, 1.0, -8.35e-05, 1.0, -4.349e-05, -8.533e-05, 1.0, -4.645e-05, -8.125e-05, 1.0, -3.984e-05, -8.533e-05, 1.0, -4.645e-05, -8.35e-05, 1.0, -4.349e-05, -8.759e-05, 1.0, -5.009e-05, -2.698e-05, -4.372e-05, -1.0, -2.875e-05, -4.631e-05, -1.0, -2.48e-05, -4.054e-05, -1.0, -2.875e-05, -4.631e-05, -1.0, -2.698e-05, -4.372e-05, -1.0, -3.093e-05, -4.949e-05, -1.0, 8.532e-05, -1.0, 4.36e-05, 8.352e-05, -1.0, 4.646e-05, 8.754e-05, -1.0, 4.008e-05, 8.352e-05, -1.0, 4.646e-05, 8.532e-05, -1.0, 4.36e-05, 8.13e-05, -1.0, 4.998e-05, 1.0, 7.902e-05, -2.981e-05, 1.0, 7.902e-05, -2.981e-05, 1.0, 7.902e-05, -2.981e-05, 1.0, 7.902e-05, -2.981e-05, 1.0, 7.902e-05, -2.981e-05, 1.0, 7.902e-05, -2.981e-05, -0.06772, 0.3566, 0.9318, -0.06772, 0.3566, 0.9318, -0.06772, 0.3566, 0.9318, -0.06772, 0.3566, 0.9318, -0.06772, 0.3566, 0.9318, -0.06772, 0.3566, 0.9318, 0.04362, 0.9341, -0.3543, 0.04362, 0.9341, -0.3543, 0.04362, 0.9341, -0.3543, 0.04362, 0.9341, -0.3543, 0.04362, 0.9341, -0.3543, 0.04362, 0.9341, -0.3543, -0.07873, -0.4085, 0.9094, -0.07873, -0.4085, 0.9094, -0.07873, -0.4085, 0.9094, -0.07873, -0.4085, 0.9094, -0.07873, -0.4085, 0.9094, -0.07873, -0.4085, 0.9094, -0.01719, 0.9119, 0.4101, -0.01719, 0.9119, 0.4101, -0.01719, 0.9119, 0.4101, -0.01719, 0.9119, 0.4101, -0.01719, 0.9119, 0.4101, -0.01719, 0.9119, 0.4101, 0.07872, 0.4091, -0.9091, 0.07872, 0.4091, -0.9091, 0.07872, 0.4091, -0.9091, 0.07872, 0.4091, -0.9091, 0.07872, 0.4091, -0.9091, 0.07872, 0.4091, -0.9091, -0.9693, 0.2437, 0.03327, -0.9705, 0.24, 0.02442, -0.9692, 0.244, 0.03399, -0.9705, 0.2399, 0.02408, -0.9705, 0.24, 0.02442, -0.9693, 0.2437, 0.03327, -0.8399, 0.5182, 0.161, -0.8399, 0.5183, 0.1611, -0.8399, 0.5183, 0.1611, -0.8399, 0.5183, 0.1612, -0.8399, 0.5183, 0.1611, -0.8399, 0.5183, 0.1611, -0.1221, -0.7778, -0.6166, -0.1221, -0.7778, -0.6166, -0.1221, -0.7778, -0.6166, -0.1221, -0.7778, -0.6166, -0.1221, -0.7778, -0.6166, -0.1221, -0.7778, -0.6166, 0.09417, 0.6094, -0.7873, 0.09417, 0.6094, -0.7873, 0.09417, 0.6094, -0.7873, 0.09417, 0.6094, -0.7873, 0.09417, 0.6094, -0.7873, 0.09417, 0.6094, -0.7873, -0.1615, -0.771, -0.6161, -0.1615, -0.771, -0.6161, -0.1615, -0.771, -0.6161, -0.1615, -0.771, -0.6161, -0.1615, -0.771, -0.6161, -0.1615, -0.771, -0.6161, -0.1615, -0.771, -0.6161, -0.1615, -0.771, -0.6161, -0.1615, -0.771, -0.6161, -0.1615, -0.771, -0.6161, -0.1615, -0.771, -0.6161, -0.1615, -0.771, -0.6161, -0.9824, 0.1852, 0.02582, -0.9824, 0.1852, 0.02582, -0.9824, 0.1852, 0.02581, -0.9824, 0.1852, 0.02582, -0.9824, 0.1852, 0.02582, -0.9824, 0.1852, 0.02583, -0.1615, -0.771, -0.6161, -0.1615, -0.771, -0.6161, -0.1615, -0.771, -0.6161, -0.1615, -0.771, -0.6161, -0.1615, -0.771, -0.6161, -0.1615, -0.771, -0.6161, -0.09417, -0.6094, 0.7873, -0.09417, -0.6094, 0.7873, -0.09417, -0.6094, 0.7873, -0.09417, -0.6094, 0.7873, -0.09417, -0.6094, 0.7873, -0.09416, -0.6094, 0.7873, -0.09417, -0.6094, 0.7873, -0.09417, -0.6094, 0.7873, -0.09417, -0.6094, 0.7873, -0.09417, -0.6094, 0.7873, -0.09417, -0.6094, 0.7873, -0.09417, -0.6094, 0.7873, 0.09417, 0.6094, -0.7873, 0.09417, 0.6094, -0.7873, 0.09417, 0.6094, -0.7873, 0.09417, 0.6094, -0.7873, 0.09417, 0.6094, -0.7873, 0.09416, 0.6094, -0.7873, -0.09417, -0.6094, 0.7873, -0.09417, -0.6094, 0.7873, -0.09417, -0.6094, 0.7873, -0.09417, -0.6094, 0.7873, -0.09417, -0.6094, 0.7873, -0.09417, -0.6094, 0.7873, -0.1615, -0.771, -0.6161, -0.1615, -0.771, -0.6161, -0.1615, -0.771, -0.6161, -0.1615, -0.771, -0.6161, -0.1615, -0.771, -0.6161, -0.1615, -0.771, -0.6161, -0.1221, -0.7778, -0.6166, -0.1221, -0.7778, -0.6166, -0.1221, -0.7778, -0.6166, -0.1221, -0.7778, -0.6166, -0.1221, -0.7778, -0.6166, -0.1221, -0.7778, -0.6166, -0.9824, 0.1852, 0.02583, -0.9824, 0.1852, 0.02582, -0.9824, 0.1852, 0.02582, -0.9824, 0.1852, 0.02582, -0.9824, 0.1852, 0.02583, -0.9824, 0.1852, 0.02582, -0.9824, 0.1852, 0.02582, -0.9824, 0.1852, 0.02582, -0.9824, 0.1852, 0.02583, -0.9824, 0.1852, 0.02582, -0.9824, 0.1852, 0.02582, -0.9824, 0.1852, 0.02582, -0.9824, 0.1852, 0.02582, -0.9824, 0.1852, 0.02582, -0.9824, 0.1852, 0.02582, -0.9824, 0.1852, 0.02582, -0.9824, 0.1852, 0.02582, -0.9824, 0.1852, 0.02582, -0.9824, 0.1852, 0.02583, -0.9824, 0.1852, 0.02582, -0.9824, 0.1852, 0.02582, -0.9824, 0.1852, 0.02582, -0.9824, 0.1852, 0.02583, -0.9824, 0.1852, 0.02582, -0.9824, 0.1852, 0.02582, -0.9824, 0.1852, 0.02582, -0.9824, 0.1852, 0.02582, -0.9824, 0.1852, 0.02582, -0.9824, 0.1852, 0.02582, -0.9824, 0.1852, 0.02582, -0.9824, 0.1852, 0.02582, -0.9824, 0.1852, 0.02582, -0.9824, 0.1852, 0.02582, -0.9824, 0.1852, 0.02582, -0.9824, 0.1852, 0.02582, -0.9824, 0.1852, 0.02582, 0.9824, -0.1852, -0.02582, 0.9824, -0.1852, -0.02582, 0.9824, -0.1852, -0.02582, 0.9824, -0.1852, -0.02582, 0.9824, -0.1852, -0.02582, 0.9824, -0.1852, -0.02582, 0.9824, -0.1852, -0.02582, 0.9824, -0.1852, -0.02582, 0.9824, -0.1852, -0.02582, 0.9824, -0.1852, -0.02582, 0.9824, -0.1852, -0.02582, 0.9824, -0.1852, -0.02582, 0.9824, -0.1852, -0.02582, 0.9824, -0.1852, -0.02582, 0.9824, -0.1852, -0.02582, 0.9824, -0.1852, -0.02582, 0.9824, -0.1852, -0.02582, 0.9824, -0.1852, -0.02582, 0.9824, -0.1852, -0.02582, 0.9824, -0.1852, -0.02582, 0.9824, -0.1852, -0.02582, 0.9824, -0.1852, -0.02582, 0.9824, -0.1852, -0.02582, 0.9824, -0.1852, -0.02582, 0.9824, -0.1852, -0.02582, 0.9824, -0.1852, -0.02582, 0.9824, -0.1852, -0.02582, 0.9824, -0.1852, -0.02582, 0.9824, -0.1852, -0.02582, 0.9824, -0.1852, -0.02582, 0.9824, -0.1852, -0.02582, 0.9824, -0.1852, -0.02582, 0.9824, -0.1852, -0.02582, 0.9824, -0.1852, -0.02582, 0.9824, -0.1852, -0.02582, 0.9824, -0.1852, -0.02582, 0.1615, 0.771, 0.6161, 0.1615, 0.771, 0.6161, 0.1615, 0.771, 0.6161, 0.1615, 0.771, 0.6161, 0.1615, 0.771, 0.6161, 0.1615, 0.771, 0.6161, 0.1615, 0.771, 0.6161, 0.1615, 0.771, 0.6161, 0.1615, 0.771, 0.6161, 0.09417, 0.6094, -0.7873, 0.09417, 0.6094, -0.7873, 0.09417, 0.6094, -0.7873, 0.09417, 0.6094, -0.7873, 0.09417, 0.6094, -0.7873, 0.09417, 0.6094, -0.7873, 0.09417, 0.6094, -0.7873, 0.09417, 0.6094, -0.7873, 0.09417, 0.6094, -0.7873, 0.09417, 0.6094, -0.7873, 0.09417, 0.6094, -0.7873, 0.09417, 0.6094, -0.7873, 0.09417, 0.6094, -0.7873, 0.09417, 0.6094, -0.7873, 0.09417, 0.6094, -0.7873, 0.09417, 0.6094, -0.7873, 0.09417, 0.6094, -0.7873, 0.09418, 0.6094, -0.7873, 0.9824, -0.1852, -0.02582, 0.9824, -0.1852, -0.02582, 0.9824, -0.1852, -0.02582, 0.9824, -0.1852, -0.02582, 0.9824, -0.1852, -0.02582, 0.9824, -0.1852, -0.02582, 0.9824, -0.1852, -0.02582, 0.9824, -0.1852, -0.02582, 0.9824, -0.1852, -0.02582, 0.9824, -0.1852, -0.02582, 0.9824, -0.1852, -0.02582, 0.9824, -0.1852, -0.02582, -0.09417, -0.6094, 0.7873, -0.09417, -0.6094, 0.7873, -0.09417, -0.6094, 0.7873, -0.09417, -0.6094, 0.7873, -0.09417, -0.6094, 0.7873, -0.09417, -0.6094, 0.7873, -0.09417, -0.6094, 0.7873, -0.09417, -0.6094, 0.7873, -0.09417, -0.6094, 0.7873, -0.09417, -0.6094, 0.7873, -0.09417, -0.6094, 0.7873, -0.09417, -0.6094, 0.7873, -0.09417, -0.6094, 0.7873, -0.09417, -0.6094, 0.7873, -0.09417, -0.6094, 0.7873, -0.09417, -0.6094, 0.7873, -0.09417, -0.6094, 0.7873, -0.09417, -0.6094, 0.7873, -0.1615, -0.771, -0.6161, -0.1615, -0.771, -0.6161, -0.1615, -0.771, -0.6161, -0.1615, -0.771, -0.6161, -0.1615, -0.771, -0.6161, -0.1615, -0.771, -0.6161, -0.1615, -0.771, -0.6161, -0.1615, -0.771, -0.6161, -0.1615, -0.771, -0.6161, -0.1615, -0.771, -0.6161, -0.1615, -0.771, -0.6161, -0.1615, -0.771, -0.6161, -0.1615, -0.771, -0.6161, -0.1615, -0.771, -0.6161, -0.1615, -0.771, -0.6161, -0.02629, -0.08795, -0.9958, -0.02629, -0.08796, -0.9958, -0.02629, -0.08795, -0.9958, -0.02629, -0.08796, -0.9958, -0.02629, -0.08795, -0.9958, -0.02629, -0.08796, -0.9958, -0.9853, -0.1071, -0.1333, -0.9853, -0.1071, -0.1333, -0.9853, -0.1071, -0.1333, -0.9905, -0.1069, -0.08689, -0.9905, -0.1069, -0.08689, -0.9905, -0.1069, -0.08689, -0.9893, -0.09127, -0.1139, -0.9893, -0.09127, -0.1139, -0.9893, -0.09127, -0.1139, -0.9866, -0.1359, -0.09082, -0.9866, -0.1359, -0.09082, -0.9866, -0.1359, -0.09082, 2.93e-06, -0.8091, 0.5877, 2.661e-06, -0.8091, 0.5877, 2.33e-06, -0.8091, 0.5877, 2.661e-06, -0.8091, 0.5877, 2.93e-06, -0.8091, 0.5877, 3.262e-06, -0.8091, 0.5877, 3.635e-05, 0.5877, 0.8091, 3.635e-05, 0.5877, 0.8091, 3.635e-05, 0.5877, 0.8091, 3.635e-05, 0.5877, 0.8091, 3.635e-05, 0.5877, 0.8091, 3.635e-05, 0.5877, 0.8091, -2.962e-06, 0.8091, -0.5877, -3.096e-06, 0.8091, -0.5877, -3.262e-06, 0.8091, -0.5877, -3.096e-06, 0.8091, -0.5877, -2.962e-06, 0.8091, -0.5877, -2.796e-06, 0.8091, -0.5877, -3.635e-05, -0.5877, -0.8091, -3.635e-05, -0.5877, -0.8091, -3.635e-05, -0.5877, -0.8091, -3.635e-05, -0.5877, -0.8091, -3.635e-05, -0.5877, -0.8091, -3.635e-05, -0.5877, -0.8091, -1.0, 2.348e-05, 3.232e-05, -1.0, 2.348e-05, 3.232e-05, -1.0, 2.348e-05, 3.232e-05, -1.0, 2.348e-05, 3.232e-05, -1.0, 2.348e-05, 3.232e-05, -1.0, 2.348e-05, 3.232e-05, 0.06774, -0.5444, 0.8361, 0.06773, -0.5444, 0.8361, 0.06774, -0.5444, 0.8361, 0.06773, -0.5444, 0.8361, 0.06774, -0.5444, 0.8361, 0.06773, -0.5444, 0.8361, -0.04367, 0.8356, 0.5477, -0.04367, 0.8356, 0.5477, -0.04367, 0.8356, 0.5477, -0.04367, 0.8356, 0.5477, -0.04367, 0.8356, 0.5477, -0.04367, 0.8356, 0.5477, 0.07878, -0.9758, 0.2039, 0.07878, -0.9758, 0.2039, 0.07878, -0.9758, 0.2039, 0.07878, -0.9758, 0.2039, 0.07878, -0.9758, 0.2039, 0.07877, -0.9758, 0.2039, 0.01716, 0.204, 0.9788, 0.01716, 0.204, 0.9788, 0.01716, 0.204, 0.9788, 0.01716, 0.204, 0.9788, 0.01716, 0.204, 0.9788, 0.01716, 0.204, 0.9788, -0.07876, 0.976, -0.2032, -0.07876, 0.976, -0.2032, -0.07876, 0.976, -0.2032, -0.07876, 0.976, -0.2032, -0.07876, 0.976, -0.2032, -0.07877, 0.976, -0.2032, 0.9692, 0.1159, 0.2174, 0.9692, 0.1159, 0.2174, 0.9692, 0.1159, 0.2174, 0.9705, 0.1215, 0.2083, 0.9705, 0.1215, 0.2083, 0.9705, 0.1215, 0.2083, 0.8399, 0.1743, 0.514, 0.8399, 0.1743, 0.514, 0.8399, 0.1743, 0.514, 0.8398, 0.1742, 0.5141, 0.8398, 0.1742, 0.5141, 0.8398, 0.1742, 0.5141, -0.1118, 0.07269, -0.9911, -0.1118, 0.07269, -0.9911, -0.1118, 0.07269, -0.9911, -0.1118, 0.07269, -0.9911, -0.1118, 0.07269, -0.9911, -0.1118, 0.07269, -0.9911, 0.05986, 0.996, 0.06631, 0.05986, 0.996, 0.06631, 0.05986, 0.996, 0.06631, 0.05986, 0.996, 0.06631, 0.05986, 0.996, 0.06631, 0.05987, 0.996, 0.0663, -0.07202, 0.07056, -0.9949, -0.07202, 0.07056, -0.9949, -0.07203, 0.07055, -0.9949, -0.07202, 0.07056, -0.9949, -0.07202, 0.07056, -0.9949, -0.07201, 0.07057, -0.9949, -0.07203, 0.07056, -0.9949, -0.07203, 0.07056, -0.9949, -0.07203, 0.07056, -0.9949, -0.07203, 0.07056, -0.9949, -0.07203, 0.07056, -0.9949, -0.07203, 0.07056, -0.9949, 0.9956, -0.05478, -0.07596, 0.9956, -0.05478, -0.07596, 0.9956, -0.05478, -0.07596, 0.9956, -0.05478, -0.07596, 0.9956, -0.05478, -0.07596, 0.9956, -0.05478, -0.07596, -0.07202, 0.07056, -0.9949, -0.07202, 0.07056, -0.9949, -0.07203, 0.07057, -0.9949, -0.07202, 0.07056, -0.9949, -0.07202, 0.07056, -0.9949, -0.07201, 0.07056, -0.9949, -0.05986, -0.996, -0.06631, -0.05986, -0.996, -0.06631, -0.05986, -0.996, -0.06631, -0.05986, -0.996, -0.06631, -0.05986, -0.996, -0.06631, -0.05987, -0.996, -0.0663, -0.05987, -0.996, -0.06631, -0.05987, -0.996, -0.06631, -0.05987, -0.996, -0.06631, -0.05987, -0.996, -0.06631, -0.05987, -0.996, -0.06631, -0.05987, -0.996, -0.06631, 0.05987, 0.996, 0.06631, 0.05986, 0.996, 0.06631, 0.05987, 0.996, 0.0663, 0.05986, 0.996, 0.06631, 0.05987, 0.996, 0.06631, 0.05986, 0.996, 0.06631, -0.05987, -0.996, -0.06631, -0.05986, -0.996, -0.06631, -0.05986, -0.996, -0.06631, -0.05986, -0.996, -0.06631, -0.05987, -0.996, -0.06631, -0.05987, -0.996, -0.0663, -0.07203, 0.07056, -0.9949, -0.07203, 0.07056, -0.9949, -0.07203, 0.07056, -0.9949, -0.07203, 0.07056, -0.9949, -0.07203, 0.07056, -0.9949, -0.07203, 0.07056, -0.9949, -0.1118, 0.07269, -0.9911, -0.1118, 0.0727, -0.9911, -0.1118, 0.07271, -0.9911, -0.1118, 0.0727, -0.9911, -0.1118, 0.07269, -0.9911, -0.1118, 0.07269, -0.9911, -0.9956, 0.05478, 0.07596, -0.9956, 0.05479, 0.07596, -0.9956, 0.05478, 0.07596, -0.9956, 0.05479, 0.07596, -0.9956, 0.05478, 0.07596, -0.9956, 0.05478, 0.07596, -0.9956, 0.05478, 0.07596, -0.9956, 0.05478, 0.07596, -0.9956, 0.05478, 0.07596, -0.9956, 0.05478, 0.07596, -0.9956, 0.05478, 0.07596, -0.9956, 0.05479, 0.07596, -0.9956, 0.05479, 0.07595, -0.9956, 0.05479, 0.07596, -0.9956, 0.05478, 0.07596, -0.9956, 0.05479, 0.07596, -0.9956, 0.05479, 0.07595, -0.9956, 0.05479, 0.07596, -0.9956, 0.05478, 0.07596, -0.9956, 0.05479, 0.07596, -0.9956, 0.05479, 0.07595, -0.9956, 0.05479, 0.07596, -0.9956, 0.05478, 0.07596, -0.9956, 0.05478, 0.07596, -0.9956, 0.05478, 0.07596, -0.9956, 0.05478, 0.07596, -0.9956, 0.05478, 0.07596, -0.9956, 0.05478, 0.07596, -0.9956, 0.05478, 0.07596, -0.9956, 0.05478, 0.07596, -0.9956, 0.05478, 0.07596, -0.9956, 0.05478, 0.07596, -0.9956, 0.05478, 0.07596, -0.9956, 0.05478, 0.07596, -0.9956, 0.05478, 0.07596, -0.9956, 0.05478, 0.07596, 0.9956, -0.05479, -0.07596, 0.9956, -0.05478, -0.07596, 0.9956, -0.05479, -0.07596, 0.9956, -0.05479, -0.07596, 0.9956, -0.05478, -0.07596, 0.9956, -0.05479, -0.07596, 0.9956, -0.05478, -0.07596, 0.9956, -0.05478, -0.07596, 0.9956, -0.05479, -0.07596, 0.9956, -0.05478, -0.07596, 0.9956, -0.05478, -0.07596, 0.9956, -0.05478, -0.07596, 0.9956, -0.05478, -0.07596, 0.9956, -0.05478, -0.07596, 0.9956, -0.05478, -0.07596, 0.9956, -0.0548, -0.07597, 0.9956, -0.05479, -0.07596, 0.9956, -0.05479, -0.07596, 0.9956, -0.05478, -0.07596, 0.9956, -0.05479, -0.07596, 0.9956, -0.05479, -0.07596, 0.9956, -0.05479, -0.07596, 0.9956, -0.05479, -0.07596, 0.9956, -0.05478, -0.07596, 0.9956, -0.05479, -0.07596, 0.9956, -0.05479, -0.07596, 0.9956, -0.05479, -0.07596, 0.9956, -0.05479, -0.07596, 0.9956, -0.05479, -0.07596, 0.9956, -0.05479, -0.07596, 0.9956, -0.05479, -0.07596, 0.9956, -0.05479, -0.07596, 0.9956, -0.05478, -0.07596, 0.9956, -0.05478, -0.07596, 0.9956, -0.05478, -0.07596, 0.9956, -0.05479, -0.07596, 0.07202, -0.07056, 0.9949, 0.07202, -0.07056, 0.9949, 0.07202, -0.07056, 0.9949, 0.07202, -0.07056, 0.9949, 0.07202, -0.07056, 0.9949, 0.07202, -0.07056, 0.9949, 0.07202, -0.07056, 0.9949, 0.07202, -0.07056, 0.9949, 0.07202, -0.07056, 0.9949, -0.05987, -0.996, -0.06631, -0.05987, -0.996, -0.0663, -0.05987, -0.996, -0.0663, -0.05987, -0.996, -0.0663, -0.05987, -0.996, -0.06631, -0.05987, -0.996, -0.06631, -0.05987, -0.996, -0.06631, -0.05987, -0.996, -0.06631, -0.05987, -0.996, -0.06631, -0.05987, -0.996, -0.06631, -0.05987, -0.996, -0.06631, -0.05987, -0.996, -0.06631, -0.05986, -0.996, -0.06631, -0.05987, -0.996, -0.06631, -0.05987, -0.996, -0.06631, -0.05987, -0.996, -0.06631, -0.05986, -0.996, -0.06631, -0.05986, -0.996, -0.06631, 0.05987, 0.996, 0.06631, 0.05987, 0.996, 0.06631, 0.05987, 0.996, 0.0663, 0.05987, 0.996, 0.0663, 0.05987, 0.996, 0.0663, 0.05987, 0.996, 0.06631, 0.05987, 0.996, 0.0663, 0.05987, 0.996, 0.0663, 0.05987, 0.996, 0.0663, 0.05987, 0.996, 0.06631, 0.05987, 0.996, 0.0663, 0.05987, 0.996, 0.0663, 0.05987, 0.996, 0.06631, 0.05987, 0.996, 0.0663, 0.05987, 0.996, 0.06631, 0.05987, 0.996, 0.0663, 0.05987, 0.996, 0.06631, 0.05987, 0.996, 0.06631, -0.9956, 0.05479, 0.07596, -0.9956, 0.05479, 0.07595, -0.9956, 0.05478, 0.07596, -0.9956, 0.05478, 0.07596, -0.9956, 0.05478, 0.07596, -0.9956, 0.05479, 0.07595, -0.9956, 0.05478, 0.07596, -0.9956, 0.05478, 0.07596, -0.9956, 0.05478, 0.07596, -0.9956, 0.05478, 0.07596, -0.9956, 0.05478, 0.07596, -0.9956, 0.05478, 0.07596, -0.07202, 0.07056, -0.9949, -0.07202, 0.07056, -0.9949, -0.07202, 0.07056, -0.9949, -0.07202, 0.07056, -0.9949, -0.07202, 0.07056, -0.9949, -0.07202, 0.07056, -0.9949, -0.07203, 0.07056, -0.9949, -0.07202, 0.07056, -0.9949, -0.07202, 0.07056, -0.9949, -0.07203, 0.07056, -0.9949, -0.07202, 0.07056, -0.9949, -0.07203, 0.07056, -0.9949, -0.07202, 0.07056, -0.9949, -0.07203, 0.07056, -0.9949, -0.07203, 0.07056, -0.9949])] * 3)])
me_torus = bpy.data.meshes.new('Torus')
me_torus.from_pydata([(-0.02849, 0.0, -0.05052), (-0.009421, 0.0, -0.0452), (-0.01474, 0.0, -0.02613), (-0.03381, 0.0, -0.03145), (-0.008805, 0.05516, -0.01561), (0.005515, 0.04185, -0.01872), (-0.004554, 0.02853, -0.008075), (-0.01887, 0.04185, -0.004965), (0.02305, 0.03409, 0.04087), (0.02968, 0.02586, 0.02413), (0.01192, 0.01763, 0.02114), (0.005293, 0.02586, 0.03788), (0.02305, -0.03409, 0.04087), (0.02968, -0.02586, 0.02413), (0.01192, -0.01763, 0.02114), (0.005293, -0.02586, 0.03788), (-0.008805, -0.05516, -0.01561), (0.005515, -0.04185, -0.01872), (-0.004554, -0.02853, -0.008075), (-0.01887, -0.04185, -0.004965)], [], [(0, 4, 5, 1), (1, 5, 6, 2), (2, 6, 7, 3), (3, 7, 4, 0), (4, 8, 9, 5), (5, 9, 10, 6), (6, 10, 11, 7), (7, 11, 8, 4), (8, 12, 13, 9), (9, 13, 14, 10), (10, 14, 15, 11), (11, 15, 12, 8), (12, 16, 17, 13), (13, 17, 18, 14), (14, 18, 19, 15), (15, 19, 16, 12), (16, 0, 1, 17), (17, 1, 2, 18), (18, 2, 3, 19), (19, 3, 0, 16)])
me_torus.materials.append(mat_ring)
me_torus.use_remesh_preserve_volume = False
me_torus.use_remesh_preserve_attributes = False
me_torus.use_mirror_vertex_groups = False
me_torus.update()
me_cylinder = bpy.data.meshes.new('Cylinder')
me_cylinder.from_pydata([(-0.1054, 0.02118, 2.665e-09), (0.1054, 0.02118, 2.665e-09), (-0.1054, -1.814e-09, -0.02118), (0.1054, -1.814e-09, -0.02118), (-0.1054, -0.02118, 5.19e-09), (0.1054, -0.02118, 2.665e-09), (-0.1054, -6.356e-10, 0.02118), (0.1054, -6.356e-10, 0.02118)], [], [(0, 1, 3, 2), (2, 3, 5, 4), (3, 1, 7, 5), (4, 5, 7, 6), (6, 7, 1, 0), (0, 2, 4, 6)])
me_cylinder.materials.append(mat_pin)
me_cylinder.use_remesh_preserve_volume = False
me_cylinder.use_remesh_preserve_attributes = False
me_cylinder.use_mirror_vertex_groups = False
me_cylinder.update()
me_icosphere = bpy.data.meshes.new('Icosphere')
me_icosphere.from_pydata([(0.0, 0.0, -0.2), (0.1447, -0.1051, -0.08944), (-0.05528, -0.1701, -0.08944), (-0.1789, 0.0, -0.08944), (-0.05528, 0.1701, -0.08944), (0.1447, 0.1051, -0.08944), (0.05528, -0.1701, 0.08944), (-0.1447, -0.1051, 0.08944), (-0.1447, 0.1051, 0.08944), (0.05528, 0.1701, 0.08944), (0.1789, 0.0, 0.08944), (-0.03249, -0.1, -0.1701), (0.08506, -0.0618, -0.1701), (0.05257, -0.1618, -0.1051), (0.1701, 0.0, -0.1051), (0.08506, 0.0618, -0.1701), (-0.1051, 0.0, -0.1701), (-0.1376, -0.1, -0.1051), (-0.03249, 0.1, -0.1701), (-0.1376, 0.1, -0.1051), (0.05257, 0.1618, -0.1051), (0.1902, -0.0618, 0.0), (0.1902, 0.0618, 0.0), (0.0, -0.2, 0.0), (0.1176, -0.1618, 0.0), (-0.1902, -0.0618, 0.0), (-0.1176, -0.1618, 0.0), (-0.1176, 0.1618, 0.0), (-0.1902, 0.0618, 0.0), (0.1176, 0.1618, 0.0), (0.0, 0.2, 0.0), (0.1376, -0.1, 0.1051), (-0.05257, -0.1618, 0.1051), (-0.1701, 0.0, 0.1051), (-0.05257, 0.1618, 0.1051), (0.1376, 0.1, 0.1051), (0.02214, -0.06813, 0.1847), (0.1051, 0.0, 0.1701), (-0.05796, -0.04211, 0.1847), (-0.05796, 0.04211, 0.1847), (0.02214, 0.06813, 0.1847), (0.07164, 0.0, 0.1847), (0.03249, 0.1, 0.1701), (-0.08506, 0.0618, 0.1701), (-0.08506, -0.0618, 0.1701), (0.03249, -0.1, 0.1701), (0.04815, 0.0003646, 0.2238), (0.01488, -0.04543, 0.2238), (-0.03895, -0.02794, 0.2238), (-0.03895, 0.02867, 0.2238), (0.01488, 0.04616, 0.2238), (0.07503, -0.03114, 0.2883), (-0.006782, -0.08072, 0.2883), (-0.04218, -0.06922, 0.2883), (-0.04218, 0.06995, 0.2883), (0.05315, 0.06198, 0.2883), (0.07503, 0.03187, 0.2883), (-0.006782, 0.08145, 0.2883), (-0.07922, 0.01897, 0.2883), (-0.07922, -0.01824, 0.2883), (0.05315, -0.06125, 0.2883), (0.04011, 0.03807, 0.2985), (-0.02347, 0.05016, 0.2985), (-0.02347, -0.04944, 0.2985), (-0.01028, -0.05372, 0.2985), (0.04826, -0.02613, 0.2985), (0.04826, 0.02686, 0.2985), (-0.01028, 0.05445, 0.2985), (-0.05461, 0.007296, 0.2985), (-0.05461, -0.006567, 0.2985), (0.04011, -0.03734, 0.2985), (-0.01997, -0.01414, 0.2263), (0.007629, -0.02311, 0.2263), (0.02469, 0.0003644, 0.2263), (-0.01997, 0.01487, 0.2263), (0.00763, 0.02384, 0.2263), (0.008782, 0.02703, 0.1902), (-0.02299, 0.0167, 0.1902), (-0.02299, -0.0167, 0.1902), (0.02842, -2.156e-07, 0.1902), (0.008782, -0.02703, 0.1902)], [], [(0, 12, 11), (1, 12, 14), (0, 11, 16), (0, 16, 18), (0, 18, 15), (1, 14, 21), (2, 13, 23), (3, 17, 25), (4, 19, 27), (5, 20, 29), (1, 21, 24), (2, 23, 26), (3, 25, 28), (4, 27, 30), (5, 29, 22), (6, 31, 45), (7, 32, 44), (8, 33, 43), (9, 34, 42), (10, 35, 37), (40, 39, 49, 50), (37, 35, 42), (35, 9, 42), (38, 36, 47, 48), (42, 34, 43), (34, 8, 43), (41, 40, 50, 46), (43, 33, 44), (33, 7, 44), (39, 38, 48, 49), (44, 32, 45), (32, 6, 45), (36, 41, 46, 47), (45, 31, 37), (31, 10, 37), (22, 35, 10), (22, 29, 35), (29, 9, 35), (30, 34, 9), (30, 27, 34), (27, 8, 34), (28, 33, 8), (28, 25, 33), (25, 7, 33), (26, 32, 7), (26, 23, 32), (23, 6, 32), (24, 31, 6), (24, 21, 31), (21, 10, 31), (29, 30, 9), (29, 20, 30), (20, 4, 30), (27, 28, 8), (27, 19, 28), (19, 3, 28), (25, 26, 7), (25, 17, 26), (17, 2, 26), (23, 24, 6), (23, 13, 24), (13, 1, 24), (21, 22, 10), (21, 14, 22), (14, 5, 22), (15, 20, 5), (15, 18, 20), (18, 4, 20), (18, 19, 4), (18, 16, 19), (16, 3, 19), (16, 17, 3), (16, 11, 17), (11, 2, 17), (14, 15, 5), (14, 12, 15), (12, 0, 15), (11, 13, 2), (11, 12, 13), (12, 1, 13), (40, 41, 37, 42), (39, 40, 42, 43), (38, 39, 43, 44), (36, 38, 44, 45), (41, 36, 45, 37), (49, 54, 57, 50), (50, 55, 56, 46), (60, 47, 46, 51), (52, 53, 48, 47), (59, 58, 49, 48), (60, 51, 65, 70), (58, 59, 69, 68), (56, 55, 61, 66), (53, 52, 64, 63), (57, 54, 62, 67), (65, 73, 72, 70), (64, 72, 71, 63), (72, 73, 79, 80), (69, 71, 74, 68), (61, 75, 73, 66), (62, 74, 75, 67), (49, 74, 62, 54), (49, 58, 68, 74), (50, 75, 61, 55), (46, 56, 66, 73), (46, 73, 65, 51), (47, 60, 70, 72), (48, 53, 63, 71), (47, 72, 64, 52), (48, 71, 69, 59), (78, 80, 79, 76, 77), (75, 74, 77, 76), (71, 72, 80, 78), (73, 75, 76, 79), (74, 71, 78, 77), (50, 57, 67, 75)])
me_icosphere.polygons.foreach_set('use_smooth', [1, 1, 1, 1, 1, 1, 1, 1, 1, 1, 1, 1, 1, 1, 1, 1, 1, 1, 1, 1, 1, 1, 1, 1, 1, 1, 1, 1, 1, 1, 1, 1, 1, 1, 1, 1, 1, 1, 1, 1, 1, 1, 1, 1, 1, 1, 1, 1, 1, 1, 1, 1, 1, 1, 1, 1, 1, 1, 1, 1, 1, 1, 1, 1, 1, 1, 1, 1, 1, 1, 1, 1, 1, 1, 1, 1, 1, 1, 1, 1, 1, 1, 1, 1, 1, 1, 1, 1, 1, 1, 1, 1, 1, 1, 1, 1, 1, 1, 1, 1, 1, 1, 1, 1, 1, 1, 1, 1, 1, 1, 0, 1, 1, 1, 1, 1])
me_icosphere.polygons.foreach_set('material_index', [0, 0, 0, 0, 0, 0, 0, 0, 0, 0, 0, 0, 0, 0, 0, 0, 0, 0, 0, 0, 0, 0, 0, 0, 0, 0, 0, 0, 0, 0, 0, 0, 0, 0, 0, 0, 0, 0, 0, 0, 0, 0, 0, 0, 0, 0, 0, 0, 0, 0, 0, 0, 0, 0, 0, 0, 0, 0, 0, 0, 0, 0, 0, 0, 0, 0, 0, 0, 0, 0, 0, 0, 0, 0, 0, 0, 0, 0, 0, 0, 0, 0, 0, 0, 0, 0, 0, 0, 0, 0, 0, 0, 0, 0, 0, 1, 1, 1, 1, 1, 1, 0, 0, 0, 0, 0, 0, 0, 0, 0, 1, 1, 1, 1, 1, 0])
_k = set([(1, 13), (1, 14), (2, 13), (2, 17), (3, 17), (3, 19), (4, 19), (4, 20), (5, 14), (5, 20), (6, 31), (6, 32), (7, 32), (7, 33), (8, 33), (8, 34), (9, 34), (9, 35), (10, 31), (10, 35), (36, 38), (36, 41), (36, 47), (38, 39), (38, 48), (39, 40), (39, 49), (40, 41), (40, 50), (41, 46), (46, 51), (46, 56), (46, 73), (47, 52), (47, 60), (47, 72), (48, 53), (48, 59), (48, 71), (49, 54), (49, 58), (49, 74), (50, 55), (50, 57), (50, 75), (51, 60), (51, 65), (52, 53), (52, 64), (53, 63), (54, 57), (54, 62), (55, 56), (55, 61), (56, 66), (57, 67), (58, 59), (58, 68), (59, 69), (60, 70), (61, 66), (61, 75), (62, 67), (62, 74), (63, 64), (63, 71), (64, 72), (65, 70), (65, 73), (66, 73), (67, 75), (68, 69), (68, 74), (69, 71), (70, 72), (71, 78), (72, 80), (73, 79), (74, 77), (75, 76)])
me_icosphere.attributes.new('sharp_edge', 'BOOLEAN', 'EDGE').data.foreach_set('value', [ (min(e.vertices), max(e.vertices)) in _k for e in me_icosphere.edges])
me_icosphere.materials.append(mat_pomred)
me_icosphere.materials.append(mat_pominner)
me_icosphere.use_remesh_preserve_volume = False
me_icosphere.use_remesh_preserve_attributes = False
me_icosphere.use_mirror_vertex_groups = False
me_icosphere.update()

# ---- objects
ob_base_mesh_042 = bpy.data.objects.new('base_Mesh.042', me_base_mesh_042)
ob_point = bpy.data.objects.new('Point', light_point)
ob_torus = bpy.data.objects.new('Torus', me_torus)
ob_cylinder = bpy.data.objects.new('Cylinder', me_cylinder)
ob_icosphere = bpy.data.objects.new('Icosphere', me_icosphere)

# ---- transforms, parenting, visibility, modifiers, constraints
ob_base_mesh_042.location = (0.1, -0.1, 0.0)
ob_base_mesh_042.rotation_euler = (1.571, -0.0, 0.0)
ob_base_mesh_042.lineart.crease_threshold = 0.0
ob_point.location = (3.413, -1.581, 1.467)
ob_point.lineart.crease_threshold = 0.0
ob_torus.location = (-0.09862, 0.0, 0.1976)
ob_torus.lineart.crease_threshold = 0.0
ob_cylinder.location = (0.0, 0.0, 0.2255)
ob_cylinder.lineart.crease_threshold = 0.0
ob_icosphere.location = (0.0, 0.0, 0.0)
ob_icosphere.lineart.crease_threshold = 0.0
_m = ob_icosphere.modifiers.new('EdgeSplit', 'EDGE_SPLIT')
_m.split_angle = 1.182
_m.use_edge_angle = False

# ---- collection membership
col_collection_1.objects.link(ob_base_mesh_042)
col_collection_1.objects.link(ob_point)
col_collection_1.objects.link(ob_torus)
col_collection_1.objects.link(ob_cylinder)
col_collection_1.objects.link(ob_icosphere)
col_collection_2.objects.link(ob_base_mesh_042)
col_collection_3.objects.link(ob_base_mesh_042)
col_collection_4.objects.link(ob_base_mesh_042)
col_collection_5.objects.link(ob_base_mesh_042)
col_collection_6.objects.link(ob_base_mesh_042)
col_collection_7.objects.link(ob_base_mesh_042)
col_collection_8.objects.link(ob_base_mesh_042)
col_collection_9.objects.link(ob_base_mesh_042)
col_collection_10.objects.link(ob_base_mesh_042)
col_collection_11.objects.link(ob_base_mesh_042)
col_collection_12.objects.link(ob_base_mesh_042)
col_collection_13.objects.link(ob_base_mesh_042)
col_collection_14.objects.link(ob_base_mesh_042)
col_collection_15.objects.link(ob_base_mesh_042)
col_collection_16.objects.link(ob_base_mesh_042)
col_collection_17.objects.link(ob_base_mesh_042)
col_collection_18.objects.link(ob_base_mesh_042)
col_collection_19.objects.link(ob_base_mesh_042)
col_collection_20.objects.link(ob_base_mesh_042)

# ---- scene / render settings (as saved in the file)
scene.frame_start = 1; scene.frame_end = 250; scene.frame_set(1)
scene.render.engine = 'BLENDER_EEVEE_NEXT'
scene.render.resolution_percentage = 50
scene.render.dither_intensity = 0.0
scene.cycles.use_denoising = False
scene.cycles.samples = 128
scene.cycles.sampling_pattern = 'TABULATED_SOBOL'
scene.cycles.use_adaptive_sampling = False
scene.cycles.use_light_tree = False
scene.cycles.blur_glossy = 0.0
scene.cycles.sample_clamp_indirect = 0.0
scene.view_settings.view_transform = 'Raw'
bpy.context.view_layer.update()

# ---- added for rendering (the .blend has no active camera): camera
cam_auto = bpy.data.cameras.new('AutoCamera')
cam_auto.lens = 50.0
cam_auto.sensor_width = 36.0
cam_auto.clip_end = 1000.0
ob_auto_camera = bpy.data.objects.new('AutoCamera', cam_auto)
scene.collection.objects.link(ob_auto_camera)
ob_auto_camera.location = (2.57795, -4.22552, 2.16533)
ob_auto_camera.rotation_euler = (1.09748, -7.21219e-08, 0.694738)
scene.camera = ob_auto_camera
bpy.context.view_layer.update()
